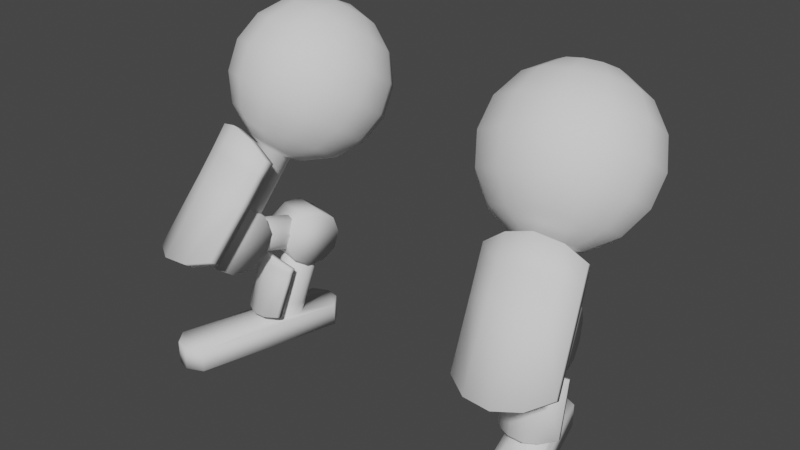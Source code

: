 # Source: Lower_002.blend  (saved by Blender 3.0.42; exported with 4.5.12 LTS)
import bpy
from mathutils import Matrix  # noqa: F401  (used for matrix-valued properties, if any)

bpy.ops.wm.read_factory_settings(use_empty=True)
scene = bpy.context.scene
scene.name = 'Scene'

# ---- collections
col_collection = bpy.data.collections.new('Collection'); scene.collection.children.link(col_collection)

# ---- world
world_world = bpy.data.worlds.new('World'); scene.world = world_world
world_world.use_nodes = True; world_world.node_tree.nodes.clear()
_N = world_world.node_tree.nodes; _L = world_world.node_tree.links
n0 = _N.new('ShaderNodeOutputWorld'); n0.name = 'World Output'; n0.location = (300, 300)
n1 = _N.new('ShaderNodeBackground'); n1.name = 'Background'; n1.location = (10, 300)
n1.inputs[0].default_value = (0.05088, 0.05088, 0.05088, 1.0)
_L.new(n1.outputs[0], n0.inputs[0])
n0.is_active_output = True
world_world.color = (0.05088, 0.05088, 0.05088)
world_world.use_sun_shadow = False
world_world.sun_shadow_jitter_overblur = 0.0

# ---- meshes
me_sphere_006 = bpy.data.meshes.new('Sphere.006')
me_sphere_006.from_pydata([(0.4417, 0.3963, 1.271), (0.4083, 0.3142, 1.014), (0.5136, 0.1166, 0.8603), (0.6014, 0.009814, 0.8545), (0.5693, 0.407, 1.38), (0.5558, 0.455, 1.251), (0.556, 0.4516, 1.112), (0.5697, 0.3972, 0.9856), (0.5948, 0.3002, 0.8902), (0.6277, 0.1753, 0.8403), (0.6632, 0.04158, 0.8436), (0.6388, 0.41, 1.39), (0.6842, 0.4606, 1.269), (0.7237, 0.4589, 1.137), (0.7512, 0.4051, 1.012), (0.7626, 0.3075, 0.9145), (0.7561, 0.1809, 0.8589), (0.7326, 0.04461, 0.8537), (0.6974, 0.3835, 1.418), (0.7925, 0.4116, 1.322), (0.8652, 0.3949, 1.205), (0.9043, 0.3359, 1.086), (0.904, 0.2436, 0.9829), (0.8643, 0.132, 0.9113), (0.7912, 0.01811, 0.8821), (0.7294, 0.3346, 1.457), (0.8516, 0.3212, 1.394), (0.9424, 0.2768, 1.299), (0.988, 0.208, 1.188), (0.9813, 0.1254, 1.077), (0.9235, 0.04154, 0.9833), (0.8232, -0.03083, 0.921), (0.7262, 0.2763, 1.496), (0.8458, 0.2135, 1.466), (0.9348, 0.1361, 1.394), (0.9798, 0.05575, 1.29), (0.9737, -0.01526, 1.172), (0.9177, -0.06612, 1.056), (0.8201, -0.0891, 0.9602), (0.5943, 0.3148, 1.48), (0.6888, 0.2243, 1.525), (0.7766, 0.1175, 1.519), (0.8444, 0.01061, 1.463), (0.8819, -0.08007, 1.366), (0.8833, -0.1407, 1.241), (0.8484, -0.1622, 1.109), (0.7826, -0.1411, 0.9891), (0.627, 0.1926, 1.536), (0.6625, 0.05881, 1.539), (0.6953, -0.06607, 1.489), (0.7205, -0.1631, 1.394), (0.7342, -0.2174, 1.267), (0.7344, -0.2208, 1.129), (0.7209, -0.1728, 0.9999), (0.5575, 0.1895, 1.526), (0.5341, 0.0532, 1.521), (0.5276, -0.0734, 1.465), (0.539, -0.171, 1.368), (0.5665, -0.2248, 1.243), (0.606, -0.2265, 1.11), (0.6514, -0.1759, 0.9898), (0.4989, 0.216, 1.498), (0.4259, 0.1022, 1.468), (0.3861, -0.009418, 1.397), (0.3859, -0.1017, 1.294), (0.425, -0.1608, 1.175), (0.4977, -0.1775, 1.058), (0.5928, -0.1494, 0.9615), (0.4669, 0.265, 1.459), (0.3667, 0.1926, 1.396), (0.3089, 0.1087, 1.303), (0.3022, 0.02614, 1.192), (0.3477, -0.04262, 1.081), (0.4386, -0.08706, 0.986), (0.5608, -0.1004, 0.9225), (0.4701, 0.3232, 1.419), (0.3725, 0.3003, 1.324), (0.3164, 0.2494, 1.208), (0.3104, 0.1784, 1.089), (0.3553, 0.09805, 0.986), (0.4444, 0.0206, 0.9137), (0.564, -0.04216, 0.8833), (0.5075, 0.3752, 1.391), (0.4069, 0.3749, 1.138), (0.4458, 0.2235, 0.9163), (0.6445, -0.03742, 0.8695), (0.6802, -0.01905, 0.8632), (0.7204, -0.01729, 0.8691), (0.7543, -0.03262, 0.8855), (0.7728, -0.06094, 0.908), (0.771, -0.09465, 0.9307), (0.7493, -0.1247, 0.9474), (0.7136, -0.1431, 0.9536), (0.6734, -0.1449, 0.9478), (0.6395, -0.1295, 0.9314), (0.621, -0.1012, 0.9089), (0.6228, -0.0675, 0.8862), (0.6936, -0.2286, 0.589), (0.7293, -0.2103, 0.5827), (0.7695, -0.2085, 0.5885), (0.8034, -0.2238, 0.6049), (0.8234, -0.2541, 0.6577), (0.8201, -0.2859, 0.6501), (0.7985, -0.3159, 0.6668), (0.7627, -0.3343, 0.6731), (0.7225, -0.3361, 0.6673), (0.6886, -0.3207, 0.6509), (0.6701, -0.2924, 0.6283), (0.6719, -0.2587, 0.6057), (0.6726, -0.3253, 0.5709), (0.6928, -0.312, 0.6072), (0.762, -0.287, 0.6348), (0.7233, -0.2986, 0.6307), (0.7987, -0.2804, 0.6186), (0.8236, -0.2805, 0.5864), (0.8268, -0.2903, 0.5374), (0.8159, -0.299, 0.5105), (0.7855, -0.3124, 0.4871), (0.7467, -0.324, 0.4829), (0.71, -0.3306, 0.4991), (0.6852, -0.3304, 0.5313), (0.6423, -0.003856, 0.5672), (0.681, 0.007693, 0.5713), (0.7178, 0.01429, 0.5552), (0.7426, 0.01418, 0.523), (0.7489, 0.007376, 0.4834), (0.7349, -0.004288, 0.447), (0.7045, -0.01769, 0.4236), (0.6657, -0.02924, 0.4194), (0.629, -0.03584, 0.4356), (0.6042, -0.03572, 0.4678), (0.5979, -0.02892, 0.5074), (0.6119, -0.01726, 0.5438), (0.6525, -0.04186, 0.4403), (0.6926, -0.03526, 0.442), (0.7244, -0.01052, 0.4368), (0.7395, 0.02572, 0.4262), (0.7338, 0.06376, 0.413), (0.7088, 0.0934, 0.4008), (0.6712, 0.1067, 0.3928), (0.6311, 0.1001, 0.3912), (0.5992, 0.07535, 0.3963), (0.5842, 0.0391, 0.4069), (0.5899, 0.001069, 0.4201), (0.6149, -0.02857, 0.4323), (0.712, -0.137, 0.3307), (0.706, -0.111, 0.4064), (0.7648, -0.08207, 0.3974), (0.6425, -0.1148, 0.3975), (0.6468, -0.1386, 0.3254), (0.7691, -0.1058, 0.3252), (0.7179, -0.1591, 0.3367), (0.7119, -0.1332, 0.4123), (0.7708, -0.1042, 0.4033), (0.6485, -0.137, 0.4035), (0.6528, -0.1607, 0.3314), (0.7751, -0.128, 0.3312), (0.5816, -0.1263, 0.317), (0.5762, -0.1061, 0.3768), (0.8148, -0.04212, 0.3766), (0.8202, -0.06241, 0.3168), (0.5821, -0.1282, 0.3828), (0.5875, -0.1485, 0.323), (0.8207, -0.06427, 0.3826), (0.8262, -0.08456, 0.3228), (0.6443, -0.1255, 0.3633), (0.7666, -0.09274, 0.3631), (0.7149, -0.1461, 0.3745), (0.6503, -0.1476, 0.3692), (0.7726, -0.1149, 0.369), (0.5782, -0.1135, 0.3549), (0.8168, -0.04957, 0.3547), (0.5841, -0.1357, 0.3608), (0.8227, -0.07172, 0.3606), (0.709, -0.124, 0.3685), (0.6031, -0.2064, 0.1581), (0.6677, -0.2263, 0.1469), (0.7281, -0.2014, 0.1373), (0.734, -0.2235, 0.1433), (0.784, -0.1714, 0.1407), (0.6618, -0.2042, 0.1409), (0.79, -0.1935, 0.1467), (0.5971, -0.1843, 0.1521), (0.8417, -0.1425, 0.1579), (0.8357, -0.1204, 0.1519), (0.6242, -0.05316, 0.3323), (0.6303, -0.06496, 0.2945), (0.687, -0.01691, 0.3321), (0.6931, -0.02871, 0.2943), (0.6895, -0.06239, 0.3009), (0.6869, -0.0512, 0.3336), (0.7712, -0.3632, 0.8299), (0.7346, -0.2208, 1.039), (0.8365, -0.1799, 1.008), (0.6292, -0.2352, 1.009), (0.6616, -0.369, 0.809), (0.8688, -0.3137, 0.8084), (0.7807, -0.3985, 0.8556), (0.7441, -0.2561, 1.065), (0.846, -0.2152, 1.034), (0.6388, -0.2705, 1.034), (0.6711, -0.4043, 0.8347), (0.8784, -0.349, 0.8342), (0.5693, -0.3476, 0.774), (0.5392, -0.2354, 0.9391), (0.9094, -0.1365, 0.9385), (0.9395, -0.2487, 0.7735), (0.5487, -0.2707, 0.9648), (0.5788, -0.3829, 0.7997), (0.9189, -0.1718, 0.9643), (0.9489, -0.284, 0.7992), (0.6442, -0.2976, 0.9134), (0.8515, -0.2423, 0.9129), (0.7624, -0.3273, 0.9601), (0.6538, -0.3329, 0.9391), (0.861, -0.2776, 0.9386), (0.5503, -0.2766, 0.8784), (0.9204, -0.1777, 0.8779), (0.5597, -0.3119, 0.9042), (0.9299, -0.213, 0.9037), (0.7529, -0.292, 0.9343), (0.621, -0.5406, 0.5789), (0.7193, -0.6005, 0.5599), (0.8242, -0.5681, 0.5291), (0.8337, -0.6035, 0.5548), (0.917, -0.5099, 0.5336), (0.7097, -0.5652, 0.5341), (0.9266, -0.5452, 0.5593), (0.6115, -0.5052, 0.5532), (0.9912, -0.4416, 0.5784), (0.9817, -0.4063, 0.5527), (0.6862, -0.1955, 0.8294), (0.7011, -0.2537, 0.744), (0.7621, -0.1753, 0.8289), (0.777, -0.2335, 0.7436), (0.7413, -0.2519, 0.7498), (0.7264, -0.1937, 0.8352), (0.7247, -0.1469, 0.1039), (0.6845, -0.153, 0.1039), (0.6275, -0.02165, 0.1039), (0.6589, 0.00484, 0.1039), (0.7373, -0.004816, 0.1039), (0.7634, -0.03837, 0.1039), (0.6462, -0.1372, 0.1039), (0.7561, -0.1204, 0.1039), (0.6133, -0.06136, 0.1039), (0.6991, 0.011, 0.1039), (0.7702, -0.08068, 0.1039), (0.6202, -0.1037, 0.1039), (0.6076, -0.04229, 0.1617), (0.6134, -0.08033, 0.1749), (0.6546, 0.01869, 0.1459), (0.6227, -0.006046, 0.1511), (0.6384, -0.11, 0.1871), (0.716, -0.1167, 0.1967), (0.7479, -0.09191, 0.1916), (0.763, -0.05567, 0.181), (0.676, -0.1233, 0.1951), (0.7572, -0.01763, 0.1678), (0.7322, 0.012, 0.1556), (0.6947, 0.0253, 0.1476), (0.689, -0.4294, 0.1039), (0.7296, 0.1563, 0.1039), (0.8733, -0.38, 0.1039), (0.5453, 0.1069, 0.1039), (0.7296, 0.1563, 0.0), (0.5453, 0.1069, 0.0), (0.5936, 0.1723, 0.1039), (0.6551, 0.1888, 0.1039), (0.5936, 0.1723, 0.0), (0.6551, 0.1888, 0.0), (0.7158, 0.1915, 0.4769), (0.5405, 0.1446, 0.4769), (0.6279, -0.1842, 0.5696), (0.8045, -0.1369, 0.5696), (0.6355, -0.2123, 0.48), (0.8121, -0.165, 0.48), (0.6552, -0.286, 0.4246), (0.8318, -0.2387, 0.4246), (0.6796, -0.377, 0.4246), (0.8562, -0.3297, 0.4246), (0.6993, -0.4506, 0.48), (0.8759, -0.4033, 0.48), (0.7068, -0.4788, 0.5696), (0.8835, -0.4314, 0.5696), (0.6993, -0.4506, 0.6592), (0.8759, -0.4033, 0.6592), (0.6796, -0.377, 0.7146), (0.8562, -0.3297, 0.7146), (0.6552, -0.286, 0.7146), (0.8318, -0.2387, 0.7146), (0.6355, -0.2123, 0.6592), (0.8121, -0.165, 0.6592), (0.5469, 0.1208, 0.4011), (0.7222, 0.1677, 0.4011), (0.5636, 0.05847, 0.3543), (0.7389, 0.1054, 0.3543), (0.5842, -0.01852, 0.3543), (0.7595, 0.02844, 0.3543), (0.6009, -0.08081, 0.4011), (0.7762, -0.03384, 0.4011), (0.6073, -0.1046, 0.4769), (0.7826, -0.05764, 0.4769), (0.6009, -0.08081, 0.5528), (0.7762, -0.03384, 0.5528), (0.5842, -0.01852, 0.5996), (0.7595, 0.02844, 0.5996), (0.5636, 0.05847, 0.5996), (0.7389, 0.1054, 0.5996), (0.5469, 0.1208, 0.5528), (0.7222, 0.1677, 0.5528), (-0.4417, 0.3963, 1.271), (-0.4083, 0.3142, 1.014), (-0.5136, 0.1166, 0.8603), (-0.6014, 0.009814, 0.8545), (-0.5693, 0.407, 1.38), (-0.5558, 0.455, 1.251), (-0.556, 0.4516, 1.112), (-0.5697, 0.3972, 0.9856), (-0.5948, 0.3002, 0.8902), (-0.6277, 0.1753, 0.8403), (-0.6632, 0.04158, 0.8436), (-0.6388, 0.41, 1.39), (-0.6842, 0.4606, 1.269), (-0.7237, 0.4589, 1.137), (-0.7512, 0.4051, 1.012), (-0.7626, 0.3075, 0.9145), (-0.7561, 0.1809, 0.8589), (-0.7326, 0.04461, 0.8537), (-0.6974, 0.3835, 1.418), (-0.7925, 0.4116, 1.322), (-0.8652, 0.3949, 1.205), (-0.9043, 0.3359, 1.086), (-0.904, 0.2436, 0.9829), (-0.8643, 0.132, 0.9113), (-0.7912, 0.01811, 0.8821), (-0.7294, 0.3346, 1.457), (-0.8516, 0.3212, 1.394), (-0.9424, 0.2768, 1.299), (-0.988, 0.208, 1.188), (-0.9813, 0.1254, 1.077), (-0.9235, 0.04154, 0.9833), (-0.8232, -0.03083, 0.921), (-0.7262, 0.2763, 1.496), (-0.8458, 0.2135, 1.466), (-0.9348, 0.1361, 1.394), (-0.9798, 0.05575, 1.29), (-0.9737, -0.01526, 1.172), (-0.9177, -0.06612, 1.056), (-0.8201, -0.0891, 0.9602), (-0.5943, 0.3148, 1.48), (-0.6888, 0.2243, 1.525), (-0.7766, 0.1175, 1.519), (-0.8444, 0.01061, 1.463), (-0.8819, -0.08007, 1.366), (-0.8833, -0.1407, 1.241), (-0.8484, -0.1622, 1.109), (-0.7826, -0.1411, 0.9891), (-0.627, 0.1926, 1.536), (-0.6625, 0.05881, 1.539), (-0.6953, -0.06607, 1.489), (-0.7205, -0.1631, 1.394), (-0.7342, -0.2174, 1.267), (-0.7344, -0.2208, 1.129), (-0.7209, -0.1728, 0.9999), (-0.5575, 0.1895, 1.526), (-0.5341, 0.0532, 1.521), (-0.5276, -0.0734, 1.465), (-0.539, -0.171, 1.368), (-0.5665, -0.2248, 1.243), (-0.606, -0.2265, 1.11), (-0.6514, -0.1759, 0.9898), (-0.4989, 0.216, 1.498), (-0.4259, 0.1022, 1.468), (-0.3861, -0.009418, 1.397), (-0.3859, -0.1017, 1.294), (-0.425, -0.1608, 1.175), (-0.4977, -0.1775, 1.058), (-0.5928, -0.1494, 0.9615), (-0.4669, 0.265, 1.459), (-0.3667, 0.1926, 1.396), (-0.3089, 0.1087, 1.303), (-0.3022, 0.02614, 1.192), (-0.3477, -0.04262, 1.081), (-0.4386, -0.08706, 0.986), (-0.5608, -0.1004, 0.9225), (-0.4701, 0.3232, 1.419), (-0.3725, 0.3003, 1.324), (-0.3164, 0.2494, 1.208), (-0.3104, 0.1784, 1.089), (-0.3553, 0.09805, 0.986), (-0.4444, 0.0206, 0.9137), (-0.564, -0.04216, 0.8833), (-0.5075, 0.3752, 1.391), (-0.4069, 0.3749, 1.138), (-0.4458, 0.2235, 0.9163), (-0.6445, -0.03742, 0.8695), (-0.6802, -0.01905, 0.8632), (-0.7204, -0.01729, 0.8691), (-0.7543, -0.03262, 0.8855), (-0.7728, -0.06094, 0.908), (-0.771, -0.09465, 0.9307), (-0.7493, -0.1247, 0.9474), (-0.7136, -0.1431, 0.9536), (-0.6734, -0.1449, 0.9478), (-0.6395, -0.1295, 0.9314), (-0.621, -0.1012, 0.9089), (-0.6228, -0.0675, 0.8862), (-0.6936, -0.2286, 0.589), (-0.7293, -0.2103, 0.5827), (-0.7695, -0.2085, 0.5885), (-0.8034, -0.2238, 0.6049), (-0.8234, -0.2541, 0.6577), (-0.8201, -0.2859, 0.6501), (-0.7985, -0.3159, 0.6668), (-0.7627, -0.3343, 0.6731), (-0.7225, -0.3361, 0.6673), (-0.6886, -0.3207, 0.6509), (-0.6701, -0.2924, 0.6283), (-0.6719, -0.2587, 0.6057), (-0.6726, -0.3253, 0.5709), (-0.6928, -0.312, 0.6072), (-0.762, -0.287, 0.6348), (-0.7233, -0.2986, 0.6307), (-0.7987, -0.2804, 0.6186), (-0.8236, -0.2805, 0.5864), (-0.8268, -0.2903, 0.5374), (-0.8159, -0.299, 0.5105), (-0.7855, -0.3124, 0.4871), (-0.7467, -0.324, 0.4829), (-0.71, -0.3306, 0.4991), (-0.6852, -0.3304, 0.5313), (-0.6423, -0.003856, 0.5672), (-0.681, 0.007693, 0.5713), (-0.7178, 0.01429, 0.5552), (-0.7426, 0.01418, 0.523), (-0.7489, 0.007376, 0.4834), (-0.7349, -0.004288, 0.447), (-0.7045, -0.01769, 0.4236), (-0.6657, -0.02924, 0.4194), (-0.629, -0.03584, 0.4356), (-0.6042, -0.03572, 0.4678), (-0.5979, -0.02892, 0.5074), (-0.6119, -0.01726, 0.5438), (-0.6525, -0.04186, 0.4403), (-0.6926, -0.03526, 0.442), (-0.7244, -0.01052, 0.4368), (-0.7395, 0.02572, 0.4262), (-0.7338, 0.06376, 0.413), (-0.7088, 0.0934, 0.4008), (-0.6712, 0.1067, 0.3928), (-0.6311, 0.1001, 0.3912), (-0.5992, 0.07535, 0.3963), (-0.5842, 0.0391, 0.4069), (-0.5899, 0.001069, 0.4201), (-0.6149, -0.02857, 0.4323), (-0.712, -0.137, 0.3307), (-0.706, -0.111, 0.4064), (-0.7648, -0.08207, 0.3974), (-0.6425, -0.1148, 0.3975), (-0.6468, -0.1386, 0.3254), (-0.7691, -0.1058, 0.3252), (-0.7179, -0.1591, 0.3367), (-0.7119, -0.1332, 0.4123), (-0.7708, -0.1042, 0.4033), (-0.6485, -0.137, 0.4035), (-0.6528, -0.1607, 0.3314), (-0.7751, -0.128, 0.3312), (-0.5816, -0.1263, 0.317), (-0.5762, -0.1061, 0.3768), (-0.8148, -0.04212, 0.3766), (-0.8202, -0.06241, 0.3168), (-0.5821, -0.1282, 0.3828), (-0.5875, -0.1485, 0.323), (-0.8207, -0.06427, 0.3826), (-0.8262, -0.08456, 0.3228), (-0.6443, -0.1255, 0.3633), (-0.7666, -0.09274, 0.3631), (-0.7149, -0.1461, 0.3745), (-0.6503, -0.1476, 0.3692), (-0.7726, -0.1149, 0.369), (-0.5782, -0.1135, 0.3549), (-0.8168, -0.04957, 0.3547), (-0.5841, -0.1357, 0.3608), (-0.8227, -0.07172, 0.3606), (-0.709, -0.124, 0.3685), (-0.6031, -0.2064, 0.1581), (-0.6677, -0.2263, 0.1469), (-0.7281, -0.2014, 0.1373), (-0.734, -0.2235, 0.1433), (-0.784, -0.1714, 0.1407), (-0.6618, -0.2042, 0.1409), (-0.79, -0.1935, 0.1467), (-0.5971, -0.1843, 0.1521), (-0.8417, -0.1425, 0.1579), (-0.8357, -0.1204, 0.1519), (-0.6242, -0.05316, 0.3323), (-0.6303, -0.06496, 0.2945), (-0.687, -0.01691, 0.3321), (-0.6931, -0.02871, 0.2943), (-0.6895, -0.06239, 0.3009), (-0.6869, -0.0512, 0.3336), (-0.7712, -0.3632, 0.8299), (-0.7346, -0.2208, 1.039), (-0.8365, -0.1799, 1.008), (-0.6292, -0.2352, 1.009), (-0.6616, -0.369, 0.809), (-0.8688, -0.3137, 0.8084), (-0.7807, -0.3985, 0.8556), (-0.7441, -0.2561, 1.065), (-0.846, -0.2152, 1.034), (-0.6388, -0.2705, 1.034), (-0.6711, -0.4043, 0.8347), (-0.8784, -0.349, 0.8342), (-0.5693, -0.3476, 0.774), (-0.5392, -0.2354, 0.9391), (-0.9094, -0.1365, 0.9385), (-0.9395, -0.2487, 0.7735), (-0.5487, -0.2707, 0.9648), (-0.5788, -0.3829, 0.7997), (-0.9189, -0.1718, 0.9643), (-0.9489, -0.284, 0.7992), (-0.6442, -0.2976, 0.9134), (-0.8515, -0.2423, 0.9129), (-0.7624, -0.3273, 0.9601), (-0.6538, -0.3329, 0.9391), (-0.861, -0.2776, 0.9386), (-0.5503, -0.2766, 0.8784), (-0.9204, -0.1777, 0.8779), (-0.5597, -0.3119, 0.9042), (-0.9299, -0.213, 0.9037), (-0.7529, -0.292, 0.9343), (-0.621, -0.5406, 0.5789), (-0.7193, -0.6005, 0.5599), (-0.8242, -0.5681, 0.5291), (-0.8337, -0.6035, 0.5548), (-0.917, -0.5099, 0.5336), (-0.7097, -0.5652, 0.5341), (-0.9266, -0.5452, 0.5593), (-0.6115, -0.5052, 0.5532), (-0.9912, -0.4416, 0.5784), (-0.9817, -0.4063, 0.5527), (-0.6862, -0.1955, 0.8294), (-0.7011, -0.2537, 0.744), (-0.7621, -0.1753, 0.8289), (-0.777, -0.2335, 0.7436), (-0.7413, -0.2519, 0.7498), (-0.7264, -0.1937, 0.8352), (-0.7247, -0.1469, 0.1039), (-0.6845, -0.153, 0.1039), (-0.6275, -0.02165, 0.1039), (-0.6589, 0.00484, 0.1039), (-0.7373, -0.004816, 0.1039), (-0.7634, -0.03837, 0.1039), (-0.6462, -0.1372, 0.1039), (-0.7561, -0.1204, 0.1039), (-0.6133, -0.06136, 0.1039), (-0.6991, 0.011, 0.1039), (-0.7702, -0.08068, 0.1039), (-0.6202, -0.1037, 0.1039), (-0.6076, -0.04229, 0.1617), (-0.6134, -0.08033, 0.1749), (-0.6546, 0.01869, 0.1459), (-0.6227, -0.006046, 0.1511), (-0.6384, -0.11, 0.1871), (-0.716, -0.1167, 0.1967), (-0.7479, -0.09191, 0.1916), (-0.763, -0.05567, 0.181), (-0.676, -0.1233, 0.1951), (-0.7572, -0.01763, 0.1678), (-0.7322, 0.012, 0.1556), (-0.6947, 0.0253, 0.1476), (-0.689, -0.4294, 0.1039), (-0.7296, 0.1563, 0.1039), (-0.8733, -0.38, 0.1039), (-0.5453, 0.1069, 0.1039), (-0.7296, 0.1563, 0.0), (-0.5453, 0.1069, 0.0), (-0.5936, 0.1723, 0.1039), (-0.6551, 0.1888, 0.1039), (-0.5936, 0.1723, 0.0), (-0.6551, 0.1888, 0.0), (-0.7158, 0.1915, 0.4769), (-0.5405, 0.1446, 0.4769), (-0.6279, -0.1842, 0.5696), (-0.8045, -0.1369, 0.5696), (-0.6355, -0.2123, 0.48), (-0.8121, -0.165, 0.48), (-0.6552, -0.286, 0.4246), (-0.8318, -0.2387, 0.4246), (-0.6796, -0.377, 0.4246), (-0.8562, -0.3297, 0.4246), (-0.6993, -0.4506, 0.48), (-0.8759, -0.4033, 0.48), (-0.7068, -0.4788, 0.5696), (-0.8835, -0.4314, 0.5696), (-0.6993, -0.4506, 0.6592), (-0.8759, -0.4033, 0.6592), (-0.6796, -0.377, 0.7146), (-0.8562, -0.3297, 0.7146), (-0.6552, -0.286, 0.7146), (-0.8318, -0.2387, 0.7146), (-0.6355, -0.2123, 0.6592), (-0.8121, -0.165, 0.6592), (-0.5469, 0.1208, 0.4011), (-0.7222, 0.1677, 0.4011), (-0.5636, 0.05847, 0.3543), (-0.7389, 0.1054, 0.3543), (-0.5842, -0.01852, 0.3543), (-0.7595, 0.02844, 0.3543), (-0.6009, -0.08081, 0.4011), (-0.7762, -0.03384, 0.4011), (-0.6073, -0.1046, 0.4769), (-0.7826, -0.05764, 0.4769), (-0.6009, -0.08081, 0.5528), (-0.7762, -0.03384, 0.5528), (-0.5842, -0.01852, 0.5996), (-0.7595, 0.02844, 0.5996), (-0.5636, 0.05847, 0.5996), (-0.7389, 0.1054, 0.5996), (-0.5469, 0.1208, 0.5528), (-0.7222, 0.1677, 0.5528), (0.7959, -0.5826, 0.1039), (0.7214, -0.5501, 0.1039), (0.7959, -0.5826, 0.0), (0.7214, -0.5501, 0.0), (0.9057, -0.5007, 0.0), (0.9057, -0.5007, 0.1039), (0.8574, -0.5661, 0.1039), (0.8574, -0.5661, 0.0), (-0.7959, -0.5826, 0.1039), (-0.7214, -0.5501, 0.1039), (-0.7959, -0.5826, 0.0), (-0.7214, -0.5501, 0.0), (-0.9057, -0.5007, 0.0), (-0.9057, -0.5007, 0.1039), (-0.8574, -0.5661, 0.1039), (-0.8574, -0.5661, 0.0)], [], [(3, 2, 9, 10), (84, 1, 7, 8), (83, 0, 5, 6), (82, 39, 4), (2, 84, 8, 9), (1, 83, 6, 7), (0, 82, 4, 5), (9, 8, 15, 16), (7, 6, 13, 14), (5, 4, 11, 12), (10, 9, 16, 17), (8, 7, 14, 15), (6, 5, 12, 13), (4, 39, 11), (14, 13, 20, 21), (12, 11, 18, 19), (17, 16, 23, 24), (15, 14, 21, 22), (13, 12, 19, 20), (11, 39, 18), (16, 15, 22, 23), (24, 23, 30, 31), (22, 21, 28, 29), (20, 19, 26, 27), (18, 39, 25), (23, 22, 29, 30), (21, 20, 27, 28), (19, 18, 25, 26), (27, 26, 33, 34), (25, 39, 32), (30, 29, 36, 37), (28, 27, 34, 35), (26, 25, 32, 33), (31, 30, 37, 38), (29, 28, 35, 36), (37, 36, 44, 45), (35, 34, 42, 43), (33, 32, 40, 41), (38, 37, 45, 46), (36, 35, 43, 44), (34, 33, 41, 42), (32, 39, 40), (41, 40, 47, 48), (46, 45, 52, 53), (44, 43, 50, 51), (42, 41, 48, 49), (40, 39, 47), (45, 44, 51, 52), (43, 42, 49, 50), (53, 52, 59, 60), (51, 50, 57, 58), (49, 48, 55, 56), (47, 39, 54), (52, 51, 58, 59), (50, 49, 56, 57), (48, 47, 54, 55), (54, 39, 61), (59, 58, 65, 66), (57, 56, 63, 64), (55, 54, 61, 62), (60, 59, 66, 67), (58, 57, 64, 65), (56, 55, 62, 63), (66, 65, 72, 73), (64, 63, 70, 71), (62, 61, 68, 69), (67, 66, 73, 74), (65, 64, 71, 72), (63, 62, 69, 70), (61, 39, 68), (74, 73, 80, 81), (72, 71, 78, 79), (70, 69, 76, 77), (68, 39, 75), (73, 72, 79, 80), (71, 70, 77, 78), (69, 68, 75, 76), (79, 78, 1, 84), (77, 76, 0, 83), (75, 39, 82), (80, 79, 84, 2), (78, 77, 83, 1), (76, 75, 82, 0), (81, 80, 2, 3), (60, 67, 94, 93), (31, 38, 90, 89), (38, 46, 91, 90), (67, 74, 95, 94), (24, 31, 89, 88), (74, 81, 96, 95), (81, 3, 85, 96), (17, 24, 88, 87), (10, 17, 87, 86), (46, 53, 92, 91), (3, 10, 86, 85), (53, 60, 93, 92), (98, 99, 100, 101, 102, 103, 104, 105, 106, 107, 108, 97), (101, 100, 88, 89), (131, 130, 120, 109), (122, 123, 124, 125, 126, 127, 128, 129, 130, 131, 132, 121), (126, 125, 115, 116), (132, 131, 109, 110), (127, 126, 116, 117), (124, 123, 113, 114), (121, 132, 110, 112), (122, 121, 112, 111), (111, 112, 110, 109, 120, 119, 118, 117, 116, 115, 114, 113), (123, 122, 111, 113), (129, 128, 118, 119), (125, 124, 114, 115), (130, 129, 119, 120), (134, 135, 136, 137, 138, 139, 140, 141, 142, 143, 144, 133), (257, 238, 237, 254), (251, 240, 239, 252), (258, 242, 241, 259), (253, 243, 238, 257), (254, 237, 244, 255), (252, 239, 245, 249), (259, 241, 246, 260), (255, 244, 247, 256), (249, 245, 248, 250), (260, 246, 240, 251), (256, 247, 242, 258), (128, 127, 117, 118), (95, 107, 106, 94), (88, 100, 99, 87), (103, 102, 90, 91), (106, 105, 93, 94), (99, 98, 86, 87), (85, 97, 108, 96), (102, 101, 89, 90), (98, 97, 85, 86), (108, 107, 95, 96), (92, 104, 103, 91), (105, 104, 92, 93), (168, 154, 161, 172), (151, 178, 181, 156), (169, 167, 151, 156), (167, 168, 155, 151), (146, 148, 154, 152), (149, 180, 182, 157), (166, 147, 159, 171), (147, 146, 152, 153), (155, 176, 178, 151), (157, 182, 175, 162), (145, 177, 180, 149), (150, 179, 177, 145), (171, 159, 163, 173), (164, 183, 184, 160), (170, 157, 162, 172), (160, 184, 179, 150), (154, 148, 158, 161), (169, 156, 164, 173), (165, 149, 157, 170), (147, 153, 163, 159), (156, 181, 183, 164), (148, 165, 170, 158), (153, 169, 173, 163), (158, 170, 172, 161), (160, 171, 173, 164), (150, 166, 171, 160), (152, 154, 168, 167), (153, 152, 167, 169), (155, 168, 172, 162), (165, 148, 146, 174), (174, 146, 147, 166), (149, 165, 185, 186), (150, 145, 189, 188), (180, 177, 178, 176), (177, 179, 181, 178), (180, 176, 175, 182), (181, 179, 184, 183), (162, 175, 176, 155), (165, 174, 190, 185), (145, 149, 186, 189), (166, 150, 188, 187), (174, 166, 187, 190), (195, 232, 235, 191), (196, 234, 233, 212), (214, 200, 207, 218), (197, 224, 227, 202), (212, 233, 236, 220), (215, 213, 197, 202), (213, 214, 201, 197), (192, 194, 200, 198), (195, 226, 228, 203), (212, 193, 205, 217), (193, 192, 198, 199), (201, 222, 224, 197), (203, 228, 221, 208), (191, 223, 226, 195), (196, 225, 223, 191), (217, 205, 209, 219), (210, 229, 230, 206), (216, 203, 208, 218), (206, 230, 225, 196), (200, 194, 204, 207), (215, 202, 210, 219), (211, 195, 203, 216), (193, 199, 209, 205), (202, 227, 229, 210), (194, 211, 216, 204), (199, 215, 219, 209), (204, 216, 218, 207), (206, 217, 219, 210), (196, 212, 217, 206), (198, 200, 214, 213), (199, 198, 213, 215), (191, 235, 234, 196), (201, 214, 218, 208), (211, 194, 192, 220), (220, 192, 193, 212), (191, 196, 212, 220), (195, 191, 220, 211), (220, 236, 231, 211), (226, 223, 224, 222), (223, 225, 227, 224), (226, 222, 221, 228), (227, 225, 230, 229), (208, 221, 222, 201), (211, 231, 232, 195), (250, 248, 243, 253), (143, 250, 253, 144), (136, 256, 258, 137), (139, 260, 251, 140), (142, 249, 250, 143), (135, 255, 256, 136), (138, 259, 260, 139), (141, 252, 249, 142), (134, 254, 255, 135), (144, 253, 257, 133), (137, 258, 259, 138), (140, 251, 252, 141), (133, 257, 254, 134), (243, 248, 245, 264, 261), (263, 627, 626, 265, 262), (267, 269, 266, 264), (270, 629, 624, 269), (245, 239, 240, 246, 241, 242, 262, 268, 267, 264), (247, 263, 262, 242), (269, 624, 625, 266), (266, 625, 623, 261, 264), (262, 265, 270, 268), (268, 270, 269, 267), (261, 623, 622, 628, 627, 263, 247, 244, 237, 238, 243), (273, 274, 276, 275), (275, 276, 278, 277), (277, 278, 280, 279), (279, 280, 282, 281), (281, 282, 284, 283), (283, 284, 286, 285), (285, 286, 288, 287), (287, 288, 290, 289), (276, 274, 292, 290, 288, 286, 284, 282, 280, 278), (289, 290, 292, 291), (291, 292, 274, 273), (273, 275, 277, 279, 281, 283, 285, 287, 289, 291), (272, 271, 294, 293), (293, 294, 296, 295), (295, 296, 298, 297), (297, 298, 300, 299), (299, 300, 302, 301), (301, 302, 304, 303), (303, 304, 306, 305), (305, 306, 308, 307), (294, 271, 310, 308, 306, 304, 302, 300, 298, 296), (307, 308, 310, 309), (309, 310, 271, 272), (272, 293, 295, 297, 299, 301, 303, 305, 307, 309), (314, 321, 320, 313), (395, 319, 318, 312), (394, 317, 316, 311), (393, 315, 350), (313, 320, 319, 395), (312, 318, 317, 394), (311, 316, 315, 393), (320, 327, 326, 319), (318, 325, 324, 317), (316, 323, 322, 315), (321, 328, 327, 320), (319, 326, 325, 318), (317, 324, 323, 316), (315, 322, 350), (325, 332, 331, 324), (323, 330, 329, 322), (328, 335, 334, 327), (326, 333, 332, 325), (324, 331, 330, 323), (322, 329, 350), (327, 334, 333, 326), (335, 342, 341, 334), (333, 340, 339, 332), (331, 338, 337, 330), (329, 336, 350), (334, 341, 340, 333), (332, 339, 338, 331), (330, 337, 336, 329), (338, 345, 344, 337), (336, 343, 350), (341, 348, 347, 340), (339, 346, 345, 338), (337, 344, 343, 336), (342, 349, 348, 341), (340, 347, 346, 339), (348, 356, 355, 347), (346, 354, 353, 345), (344, 352, 351, 343), (349, 357, 356, 348), (347, 355, 354, 346), (345, 353, 352, 344), (343, 351, 350), (352, 359, 358, 351), (357, 364, 363, 356), (355, 362, 361, 354), (353, 360, 359, 352), (351, 358, 350), (356, 363, 362, 355), (354, 361, 360, 353), (364, 371, 370, 363), (362, 369, 368, 361), (360, 367, 366, 359), (358, 365, 350), (363, 370, 369, 362), (361, 368, 367, 360), (359, 366, 365, 358), (365, 372, 350), (370, 377, 376, 369), (368, 375, 374, 367), (366, 373, 372, 365), (371, 378, 377, 370), (369, 376, 375, 368), (367, 374, 373, 366), (377, 384, 383, 376), (375, 382, 381, 374), (373, 380, 379, 372), (378, 385, 384, 377), (376, 383, 382, 375), (374, 381, 380, 373), (372, 379, 350), (385, 392, 391, 384), (383, 390, 389, 382), (381, 388, 387, 380), (379, 386, 350), (384, 391, 390, 383), (382, 389, 388, 381), (380, 387, 386, 379), (390, 395, 312, 389), (388, 394, 311, 387), (386, 393, 350), (391, 313, 395, 390), (389, 312, 394, 388), (387, 311, 393, 386), (392, 314, 313, 391), (371, 404, 405, 378), (342, 400, 401, 349), (349, 401, 402, 357), (378, 405, 406, 385), (335, 399, 400, 342), (385, 406, 407, 392), (392, 407, 396, 314), (328, 398, 399, 335), (321, 397, 398, 328), (357, 402, 403, 364), (314, 396, 397, 321), (364, 403, 404, 371), (409, 408, 419, 418, 417, 416, 415, 414, 413, 412, 411, 410), (412, 400, 399, 411), (442, 420, 431, 441), (433, 432, 443, 442, 441, 440, 439, 438, 437, 436, 435, 434), (437, 427, 426, 436), (443, 421, 420, 442), (438, 428, 427, 437), (435, 425, 424, 434), (432, 423, 421, 443), (433, 422, 423, 432), (422, 424, 425, 426, 427, 428, 429, 430, 431, 420, 421, 423), (434, 424, 422, 433), (440, 430, 429, 439), (436, 426, 425, 435), (441, 431, 430, 440), (445, 444, 455, 454, 453, 452, 451, 450, 449, 448, 447, 446), (568, 565, 548, 549), (562, 563, 550, 551), (569, 570, 552, 553), (564, 568, 549, 554), (565, 566, 555, 548), (563, 560, 556, 550), (570, 571, 557, 552), (566, 567, 558, 555), (560, 561, 559, 556), (571, 562, 551, 557), (567, 569, 553, 558), (439, 429, 428, 438), (406, 405, 417, 418), (399, 398, 410, 411), (414, 402, 401, 413), (417, 405, 404, 416), (410, 398, 397, 409), (396, 407, 419, 408), (413, 401, 400, 412), (409, 397, 396, 408), (419, 407, 406, 418), (403, 402, 414, 415), (416, 404, 403, 415), (479, 483, 472, 465), (462, 467, 492, 489), (480, 467, 462, 478), (478, 462, 466, 479), (457, 463, 465, 459), (460, 468, 493, 491), (477, 482, 470, 458), (458, 464, 463, 457), (466, 462, 489, 487), (468, 473, 486, 493), (456, 460, 491, 488), (461, 456, 488, 490), (482, 484, 474, 470), (475, 471, 495, 494), (481, 483, 473, 468), (471, 461, 490, 495), (465, 472, 469, 459), (480, 484, 475, 467), (476, 481, 468, 460), (458, 470, 474, 464), (467, 475, 494, 492), (459, 469, 481, 476), (464, 474, 484, 480), (469, 472, 483, 481), (471, 475, 484, 482), (461, 471, 482, 477), (463, 478, 479, 465), (464, 480, 478, 463), (466, 473, 483, 479), (476, 485, 457, 459), (485, 477, 458, 457), (460, 497, 496, 476), (461, 499, 500, 456), (491, 487, 489, 488), (488, 489, 492, 490), (491, 493, 486, 487), (492, 494, 495, 490), (473, 466, 487, 486), (476, 496, 501, 485), (456, 500, 497, 460), (477, 498, 499, 461), (485, 501, 498, 477), (506, 502, 546, 543), (507, 523, 544, 545), (525, 529, 518, 511), (508, 513, 538, 535), (523, 531, 547, 544), (526, 513, 508, 524), (524, 508, 512, 525), (503, 509, 511, 505), (506, 514, 539, 537), (523, 528, 516, 504), (504, 510, 509, 503), (512, 508, 535, 533), (514, 519, 532, 539), (502, 506, 537, 534), (507, 502, 534, 536), (528, 530, 520, 516), (521, 517, 541, 540), (527, 529, 519, 514), (517, 507, 536, 541), (511, 518, 515, 505), (526, 530, 521, 513), (522, 527, 514, 506), (504, 516, 520, 510), (513, 521, 540, 538), (505, 515, 527, 522), (510, 520, 530, 526), (515, 518, 529, 527), (517, 521, 530, 528), (507, 517, 528, 523), (509, 524, 525, 511), (510, 526, 524, 509), (502, 507, 545, 546), (512, 519, 529, 525), (522, 531, 503, 505), (531, 523, 504, 503), (502, 531, 523, 507), (506, 522, 531, 502), (531, 522, 542, 547), (537, 533, 535, 534), (534, 535, 538, 536), (537, 539, 532, 533), (538, 540, 541, 536), (519, 512, 533, 532), (522, 506, 543, 542), (561, 564, 554, 559), (454, 455, 564, 561), (447, 448, 569, 567), (450, 451, 562, 571), (453, 454, 561, 560), (446, 447, 567, 566), (449, 450, 571, 570), (452, 453, 560, 563), (445, 446, 566, 565), (455, 444, 568, 564), (448, 449, 570, 569), (451, 452, 563, 562), (444, 445, 565, 568), (554, 572, 575, 556, 559), (576, 634, 635, 574, 573), (578, 575, 577, 580), (580, 632, 637, 581), (556, 575, 578, 579, 573, 553, 552, 557, 551, 550), (558, 553, 573, 574), (577, 633, 632, 580), (572, 631, 633, 577, 575), (573, 579, 581, 576), (579, 578, 580, 581), (630, 631, 572, 554, 549, 548, 555, 558, 574, 635, 636), (584, 586, 587, 585), (586, 588, 589, 587), (588, 590, 591, 589), (590, 592, 593, 591), (592, 594, 595, 593), (594, 596, 597, 595), (596, 598, 599, 597), (598, 600, 601, 599), (587, 589, 591, 593, 595, 597, 599, 601, 603, 585), (600, 602, 603, 601), (602, 584, 585, 603), (584, 602, 600, 598, 596, 594, 592, 590, 588, 586), (583, 604, 605, 582), (604, 606, 607, 605), (606, 608, 609, 607), (608, 610, 611, 609), (610, 612, 613, 611), (612, 614, 615, 613), (614, 616, 617, 615), (616, 618, 619, 617), (605, 607, 609, 611, 613, 615, 617, 619, 621, 582), (618, 620, 621, 619), (620, 583, 582, 621), (583, 620, 618, 616, 614, 612, 610, 608, 606, 604), (186, 185, 190, 187, 188, 189), (232, 231, 236, 233, 234, 235), (622, 623, 625, 624), (627, 628, 629, 626), (628, 622, 624, 629), (265, 626, 629, 270), (630, 632, 633, 631), (635, 634, 637, 636), (636, 637, 632, 630), (581, 637, 634, 576)])
me_sphere_006.polygons.foreach_set('use_smooth', [True] * 548)
_uv = me_sphere_006.uv_layers.new(name='UVMap')
_uv.uv.foreach_set('vector', [0.107, 0.7872, 0.1389, 0.7887, 0.1458, 0.7836, 0.1107, 0.7845, 0.1695, 0.8029, 0.1941, 0.8276, 0.2038, 0.8204, 0.1785, 0.7963, 0.209, 0.8591, 0.212, 0.8926, 0.2189, 0.8875, 0.218, 0.8525, 0.2025, 0.923, 0.1821, 0.9456, 0.2062, 0.9202, 0.1389, 0.7887, 0.1695, 0.8029, 0.1785, 0.7963, 0.1458, 0.7836, 0.1941, 0.8276, 0.209, 0.8591, 0.218, 0.8525, 0.2038, 0.8204, 0.212, 0.8926, 0.2025, 0.923, 0.2062, 0.9202, 0.2189, 0.8875, 0.1458, 0.7836, 0.1785, 0.7963, 0.1693, 0.8024, 0.1387, 0.7884, 0.2038, 0.8204, 0.218, 0.8525, 0.2088, 0.8587, 0.1939, 0.8271, 0.2189, 0.8875, 0.2062, 0.9202, 0.2024, 0.9228, 0.2118, 0.8922, 0.1107, 0.7845, 0.1458, 0.7836, 0.1387, 0.7884, 0.1069, 0.7871, 0.1785, 0.7963, 0.2038, 0.8204, 0.1939, 0.8271, 0.1693, 0.8024, 0.218, 0.8525, 0.2189, 0.8875, 0.2118, 0.8922, 0.2088, 0.8587, 0.2062, 0.9202, 0.1821, 0.9456, 0.2024, 0.9228, 0.1939, 0.8271, 0.2088, 0.8587, 0.1839, 0.876, 0.1669, 0.8459, 0.2118, 0.8922, 0.2024, 0.9228, 0.1921, 0.9299, 0.1928, 0.9055, 0.1069, 0.7871, 0.1387, 0.7884, 0.1197, 0.8016, 0.09661, 0.7942, 0.1693, 0.8024, 0.1939, 0.8271, 0.1669, 0.8459, 0.1443, 0.8198, 0.2088, 0.8587, 0.2118, 0.8922, 0.1928, 0.9055, 0.1839, 0.876, 0.2024, 0.9228, 0.1821, 0.9456, 0.1921, 0.9299, 0.1387, 0.7884, 0.1693, 0.8024, 0.1443, 0.8198, 0.1197, 0.8016, 0.09661, 0.7942, 0.1197, 0.8016, 0.09367, 0.8199, 0.08254, 0.8041, 0.1443, 0.8198, 0.1669, 0.8459, 0.1302, 0.8716, 0.1104, 0.8436, 0.1839, 0.876, 0.1928, 0.9055, 0.1668, 0.9237, 0.15, 0.8998, 0.1921, 0.9299, 0.1821, 0.9456, 0.178, 0.9398, 0.1197, 0.8016, 0.1443, 0.8198, 0.1104, 0.8436, 0.09367, 0.8199, 0.1669, 0.8459, 0.1839, 0.876, 0.15, 0.8998, 0.1302, 0.8716, 0.1928, 0.9055, 0.1921, 0.9299, 0.178, 0.9398, 0.1668, 0.9237, 0.15, 0.8998, 0.1668, 0.9237, 0.1408, 0.942, 0.1161, 0.9237, 0.178, 0.9398, 0.1821, 0.9456, 0.164, 0.9497, 0.09367, 0.8199, 0.1104, 0.8436, 0.07649, 0.8675, 0.06773, 0.8382, 0.1302, 0.8716, 0.15, 0.8998, 0.1161, 0.9237, 0.09346, 0.8976, 0.1668, 0.9237, 0.178, 0.9398, 0.164, 0.9497, 0.1408, 0.942, 0.08254, 0.8041, 0.09367, 0.8199, 0.06773, 0.8382, 0.0685, 0.814, 0.1104, 0.8436, 0.1302, 0.8716, 0.09346, 0.8976, 0.07649, 0.8675, 0.06773, 0.8382, 0.07649, 0.8675, 0.05173, 0.8852, 0.04878, 0.8517, 0.09346, 0.8976, 0.1161, 0.9237, 0.09129, 0.9414, 0.06666, 0.9167, 0.1408, 0.942, 0.164, 0.9497, 0.1538, 0.957, 0.1219, 0.9555, 0.0685, 0.814, 0.06773, 0.8382, 0.04878, 0.8517, 0.05825, 0.8213, 0.07649, 0.8675, 0.09346, 0.8976, 0.06666, 0.9167, 0.05173, 0.8852, 0.1161, 0.9237, 0.1408, 0.942, 0.1219, 0.9555, 0.09129, 0.9414, 0.164, 0.9497, 0.1821, 0.9456, 0.1538, 0.957, 0.1219, 0.9555, 0.1538, 0.957, 0.15, 0.9598, 0.115, 0.9606, 0.05825, 0.8213, 0.04878, 0.8517, 0.0419, 0.8567, 0.05452, 0.8241, 0.05173, 0.8852, 0.06666, 0.9167, 0.05694, 0.9238, 0.04275, 0.8918, 0.09129, 0.9414, 0.1219, 0.9555, 0.115, 0.9606, 0.08231, 0.948, 0.1538, 0.957, 0.1821, 0.9456, 0.15, 0.9598, 0.04878, 0.8517, 0.05173, 0.8852, 0.04275, 0.8918, 0.0419, 0.8567, 0.06666, 0.9167, 0.09129, 0.9414, 0.08231, 0.948, 0.05694, 0.9238, 0.05452, 0.8241, 0.0419, 0.8567, 0.04894, 0.852, 0.05833, 0.8215, 0.04275, 0.8918, 0.05694, 0.9238, 0.06689, 0.9171, 0.05195, 0.8856, 0.08231, 0.948, 0.115, 0.9606, 0.122, 0.9559, 0.09151, 0.9418, 0.15, 0.9598, 0.1821, 0.9456, 0.1538, 0.9572, 0.0419, 0.8567, 0.04275, 0.8918, 0.05195, 0.8856, 0.04894, 0.852, 0.05694, 0.9238, 0.08231, 0.948, 0.09151, 0.9418, 0.06689, 0.9171, 0.115, 0.9606, 0.15, 0.9598, 0.1538, 0.9572, 0.122, 0.9559, 0.1538, 0.9572, 0.1821, 0.9456, 0.1642, 0.95, 0.04894, 0.852, 0.05195, 0.8856, 0.07686, 0.8683, 0.06801, 0.8388, 0.06689, 0.9171, 0.09151, 0.9418, 0.1164, 0.9245, 0.09386, 0.8984, 0.122, 0.9559, 0.1538, 0.9572, 0.1642, 0.95, 0.1411, 0.9426, 0.05833, 0.8215, 0.04894, 0.852, 0.06801, 0.8388, 0.06865, 0.8143, 0.05195, 0.8856, 0.06689, 0.9171, 0.09386, 0.8984, 0.07686, 0.8683, 0.09151, 0.9418, 0.122, 0.9559, 0.1411, 0.9426, 0.1164, 0.9245, 0.06801, 0.8388, 0.07686, 0.8683, 0.1108, 0.8445, 0.094, 0.8205, 0.09386, 0.8984, 0.1164, 0.9245, 0.1504, 0.9007, 0.1306, 0.8726, 0.1411, 0.9426, 0.1642, 0.95, 0.1782, 0.9402, 0.1671, 0.9244, 0.06865, 0.8143, 0.06801, 0.8388, 0.094, 0.8205, 0.08272, 0.8045, 0.07686, 0.8683, 0.09386, 0.8984, 0.1306, 0.8726, 0.1108, 0.8445, 0.1164, 0.9245, 0.1411, 0.9426, 0.1671, 0.9244, 0.1504, 0.9007, 0.1642, 0.95, 0.1821, 0.9456, 0.1782, 0.9402, 0.08272, 0.8045, 0.094, 0.8205, 0.1199, 0.8022, 0.09676, 0.7945, 0.1108, 0.8445, 0.1306, 0.8726, 0.1673, 0.8467, 0.1447, 0.8205, 0.1504, 0.9007, 0.1671, 0.9244, 0.193, 0.9061, 0.1843, 0.8768, 0.1782, 0.9402, 0.1821, 0.9456, 0.1923, 0.9303, 0.094, 0.8205, 0.1108, 0.8445, 0.1447, 0.8205, 0.1199, 0.8022, 0.1306, 0.8726, 0.1504, 0.9007, 0.1843, 0.8768, 0.1673, 0.8467, 0.1671, 0.9244, 0.1782, 0.9402, 0.1923, 0.9303, 0.193, 0.9061, 0.1447, 0.8205, 0.1673, 0.8467, 0.1941, 0.8276, 0.1695, 0.8029, 0.1843, 0.8768, 0.193, 0.9061, 0.212, 0.8926, 0.209, 0.8591, 0.1923, 0.9303, 0.1821, 0.9456, 0.2025, 0.923, 0.1199, 0.8022, 0.1447, 0.8205, 0.1695, 0.8029, 0.1389, 0.7887, 0.1673, 0.8467, 0.1843, 0.8768, 0.209, 0.8591, 0.1941, 0.8276, 0.193, 0.9061, 0.1923, 0.9303, 0.2025, 0.923, 0.212, 0.8926, 0.09676, 0.7945, 0.1199, 0.8022, 0.1389, 0.7887, 0.107, 0.7872, 0.05833, 0.8215, 0.06865, 0.8143, 0.07045, 0.8067, 0.06448, 0.8109, 0.08254, 0.8041, 0.0685, 0.814, 0.07036, 0.8065, 0.07848, 0.8008, 0.0685, 0.814, 0.05825, 0.8213, 0.06443, 0.8108, 0.07036, 0.8065, 0.06865, 0.8143, 0.08272, 0.8045, 0.07859, 0.801, 0.07045, 0.8067, 0.09661, 0.7942, 0.08254, 0.8041, 0.07848, 0.8008, 0.08662, 0.7951, 0.08272, 0.8045, 0.09676, 0.7945, 0.08671, 0.7953, 0.07859, 0.801, 0.09676, 0.7945, 0.107, 0.7872, 0.09265, 0.791, 0.08671, 0.7953, 0.1069, 0.7871, 0.09661, 0.7942, 0.08662, 0.7951, 0.09259, 0.7909, 0.1107, 0.7845, 0.1069, 0.7871, 0.09259, 0.7909, 0.0948, 0.7895, 0.05825, 0.8213, 0.05452, 0.8241, 0.06227, 0.8123, 0.06443, 0.8108, 0.107, 0.7872, 0.1107, 0.7845, 0.0948, 0.7895, 0.09265, 0.791, 0.05452, 0.8241, 0.05833, 0.8215, 0.06448, 0.8109, 0.06227, 0.8123, 0.3944, 0.8571, 0.3922, 0.8586, 0.3863, 0.8627, 0.3775, 0.8761, 0.37, 0.8742, 0.3641, 0.8784, 0.3619, 0.88, 0.3641, 0.8785, 0.3701, 0.8744, 0.3782, 0.8687, 0.3863, 0.8629, 0.3923, 0.8587, 0.3429, 0.8408, 0.3516, 0.8274, 0.4016, 0.8984, 0.3935, 0.9041, 0.4077, 0.8984, 0.4056, 0.8884, 0.3282, 0.9045, 0.3303, 0.9145, 0.4112, 0.9146, 0.4104, 0.9105, 0.4087, 0.9024, 0.4067, 0.8924, 0.4047, 0.8832, 0.4034, 0.8772, 0.4031, 0.8762, 0.4039, 0.8803, 0.4056, 0.8884, 0.4077, 0.8984, 0.4096, 0.9077, 0.4109, 0.9136, 0.4047, 0.8832, 0.4067, 0.8924, 0.3288, 0.906, 0.3273, 0.8992, 0.4096, 0.9077, 0.4077, 0.8984, 0.3303, 0.9145, 0.3322, 0.9237, 0.4034, 0.8772, 0.4047, 0.8832, 0.3273, 0.8992, 0.3261, 0.8933, 0.4087, 0.9024, 0.4104, 0.9105, 0.333, 0.9266, 0.3314, 0.9185, 0.4109, 0.9136, 0.4096, 0.9077, 0.3322, 0.9237, 0.3335, 0.9297, 0.4112, 0.9146, 0.4109, 0.9136, 0.3335, 0.9297, 0.3338, 0.9307, 0.3338, 0.9307, 0.3335, 0.9297, 0.3322, 0.9237, 0.3303, 0.9145, 0.3282, 0.9045, 0.3266, 0.8963, 0.3258, 0.8922, 0.3261, 0.8933, 0.3273, 0.8992, 0.3288, 0.906, 0.3314, 0.9185, 0.333, 0.9266, 0.4104, 0.9105, 0.4112, 0.9146, 0.3338, 0.9307, 0.333, 0.9266, 0.4039, 0.8803, 0.4031, 0.8762, 0.3258, 0.8922, 0.3266, 0.8963, 0.4067, 0.8924, 0.4087, 0.9024, 0.3314, 0.9185, 0.3288, 0.906, 0.4056, 0.8884, 0.4039, 0.8803, 0.3266, 0.8963, 0.3282, 0.9045, 0.3999, 0.8819, 0.4039, 0.8806, 0.4118, 0.8779, 0.4214, 0.8746, 0.4303, 0.8715, 0.436, 0.8694, 0.437, 0.869, 0.4331, 0.8703, 0.4252, 0.873, 0.4155, 0.8763, 0.4066, 0.8794, 0.4009, 0.8815, 0.3795, 0.8194, 0.3716, 0.7963, 0.3705, 0.7963, 0.3785, 0.8198, 0.4156, 0.8069, 0.4119, 0.7963, 0.4075, 0.7963, 0.4116, 0.8082, 0.4, 0.8125, 0.3945, 0.7963, 0.4044, 0.7963, 0.4089, 0.8094, 0.3852, 0.8174, 0.378, 0.7963, 0.3716, 0.7963, 0.3795, 0.8194, 0.3785, 0.8198, 0.3705, 0.7963, 0.3749, 0.7963, 0.3824, 0.8185, 0.4116, 0.8082, 0.4075, 0.7963, 0.3987, 0.7963, 0.4038, 0.8109, 0.4089, 0.8094, 0.4044, 0.7963, 0.4108, 0.7963, 0.4146, 0.8074, 0.3824, 0.8185, 0.3749, 0.7963, 0.3837, 0.7963, 0.3903, 0.8158, 0.4038, 0.8109, 0.3987, 0.7963, 0.3879, 0.7963, 0.3941, 0.8143, 0.4146, 0.8074, 0.4108, 0.7963, 0.4119, 0.7963, 0.4156, 0.8069, 0.3903, 0.8158, 0.3837, 0.7963, 0.3945, 0.7963, 0.4, 0.8125, 0.4031, 0.8762, 0.4034, 0.8772, 0.3261, 0.8933, 0.3258, 0.8922, 0.3936, 0.9044, 0.3436, 0.8333, 0.3354, 0.839, 0.3854, 0.9101, 0.4016, 0.8984, 0.3516, 0.8274, 0.3576, 0.8233, 0.4076, 0.8943, 0.3294, 0.8431, 0.3354, 0.8389, 0.3853, 0.9099, 0.3794, 0.9141, 0.3354, 0.839, 0.3295, 0.8432, 0.3795, 0.9142, 0.3854, 0.9101, 0.3576, 0.8233, 0.3598, 0.8218, 0.4098, 0.8928, 0.4076, 0.8943, 0.4076, 0.8944, 0.3576, 0.8234, 0.3517, 0.8276, 0.4017, 0.8986, 0.3354, 0.8389, 0.3429, 0.8408, 0.3935, 0.9041, 0.3853, 0.9099, 0.3598, 0.8218, 0.3576, 0.8234, 0.4076, 0.8944, 0.4098, 0.8928, 0.3517, 0.8276, 0.3436, 0.8333, 0.3936, 0.9044, 0.4017, 0.8986, 0.3773, 0.9157, 0.3273, 0.8447, 0.3294, 0.8431, 0.3794, 0.9141, 0.3295, 0.8432, 0.3273, 0.8447, 0.3773, 0.9157, 0.3795, 0.9142, 0.6001, 0.655, 0.6005, 0.6675, 0.578, 0.6599, 0.578, 0.6519, 0.6229, 0.6431, 0.6225, 0.5726, 0.645, 0.5739, 0.6459, 0.6411, 0.6463, 0.6549, 0.623, 0.6569, 0.6229, 0.6431, 0.6459, 0.6411, 0.623, 0.6569, 0.6001, 0.655, 0.5998, 0.6412, 0.6229, 0.6431, 0.6232, 0.6685, 0.6005, 0.6653, 0.6005, 0.6675, 0.6232, 0.6707, 0.5998, 0.3954, 0.5988, 0.3281, 0.578, 0.3322, 0.578, 0.3923, 0.6463, 0.4091, 0.6466, 0.4216, 0.668, 0.4141, 0.668, 0.4061, 0.6466, 0.6653, 0.6232, 0.6685, 0.6232, 0.6707, 0.6467, 0.6674, 0.5998, 0.6412, 0.5989, 0.5739, 0.6225, 0.5726, 0.6229, 0.6431, 0.578, 0.636, 0.578, 0.5758, 0.578, 0.578, 0.578, 0.6381, 0.6229, 0.3973, 0.6225, 0.3268, 0.5988, 0.3281, 0.5998, 0.3954, 0.6459, 0.3953, 0.645, 0.3281, 0.6225, 0.3268, 0.6229, 0.3973, 0.668, 0.6497, 0.668, 0.6577, 0.668, 0.6599, 0.668, 0.6519, 0.668, 0.6381, 0.668, 0.578, 0.668, 0.5758, 0.668, 0.6359, 0.578, 0.6498, 0.578, 0.636, 0.578, 0.6381, 0.578, 0.6519, 0.668, 0.3923, 0.668, 0.3322, 0.645, 0.3281, 0.6459, 0.3953, 0.6005, 0.6675, 0.6005, 0.6653, 0.578, 0.6578, 0.578, 0.6599, 0.6463, 0.6549, 0.6459, 0.6411, 0.668, 0.6381, 0.668, 0.6519, 0.6001, 0.4092, 0.5998, 0.3954, 0.578, 0.3923, 0.578, 0.4061, 0.6466, 0.6653, 0.6467, 0.6674, 0.668, 0.6599, 0.668, 0.6577, 0.6459, 0.6411, 0.645, 0.5739, 0.668, 0.578, 0.668, 0.6381, 0.6005, 0.4217, 0.6001, 0.4092, 0.578, 0.4061, 0.578, 0.4141, 0.6467, 0.6674, 0.6463, 0.6549, 0.668, 0.6519, 0.668, 0.6599, 0.578, 0.6578, 0.578, 0.6498, 0.578, 0.6519, 0.578, 0.6599, 0.668, 0.6359, 0.668, 0.6497, 0.668, 0.6519, 0.668, 0.6381, 0.6459, 0.3953, 0.6463, 0.4091, 0.668, 0.4061, 0.668, 0.3923, 0.6232, 0.6707, 0.6005, 0.6675, 0.6001, 0.655, 0.623, 0.6569, 0.6467, 0.6674, 0.6232, 0.6707, 0.623, 0.6569, 0.6463, 0.6549, 0.5998, 0.6412, 0.6001, 0.655, 0.578, 0.6519, 0.578, 0.6381, 0.6001, 0.4092, 0.6005, 0.4217, 0.6232, 0.4249, 0.623, 0.4111, 0.623, 0.4111, 0.6232, 0.4249, 0.6466, 0.4216, 0.6463, 0.4091, 0.1201, 0.6413, 0.123, 0.6496, 0.1423, 0.6428, 0.1394, 0.6345, 0.1201, 0.6413, 0.1168, 0.6425, 0.1361, 0.6357, 0.1394, 0.6345, 0.5988, 0.5718, 0.6225, 0.5704, 0.6225, 0.5726, 0.5989, 0.5739, 0.6225, 0.5704, 0.645, 0.5717, 0.645, 0.5739, 0.6225, 0.5726, 0.5988, 0.5718, 0.5989, 0.5739, 0.578, 0.578, 0.578, 0.5758, 0.645, 0.5739, 0.645, 0.5717, 0.668, 0.5758, 0.668, 0.578, 0.578, 0.6381, 0.578, 0.578, 0.5989, 0.5739, 0.5998, 0.6412, 0.123, 0.6496, 0.1197, 0.6507, 0.139, 0.644, 0.1423, 0.6428, 0.1168, 0.6425, 0.1201, 0.6413, 0.1394, 0.6345, 0.1361, 0.6357, 0.123, 0.6495, 0.1201, 0.6413, 0.1394, 0.6345, 0.1423, 0.6428, 0.1197, 0.6507, 0.123, 0.6495, 0.1423, 0.6428, 0.139, 0.644, 0.1218, 0.6377, 0.1474, 0.6207, 0.1452, 0.6222, 0.1171, 0.642, 0.1393, 0.6382, 0.1596, 0.6218, 0.1743, 0.6434, 0.1573, 0.6646, 0.3448, 0.6661, 0.3453, 0.6935, 0.3203, 0.6735, 0.3203, 0.6561, 0.3752, 0.6421, 0.3747, 0.5556, 0.4048, 0.5569, 0.4061, 0.6359, 0.1369, 0.6592, 0.1626, 0.6422, 0.1604, 0.6438, 0.1323, 0.6637, 0.4066, 0.666, 0.3755, 0.6721, 0.3752, 0.6421, 0.4061, 0.6359, 0.3755, 0.6721, 0.3448, 0.6661, 0.3444, 0.6361, 0.3752, 0.6421, 0.3757, 0.6948, 0.3453, 0.6861, 0.3453, 0.6935, 0.3757, 0.7022, 0.3443, 0.3851, 0.3431, 0.306, 0.3203, 0.3115, 0.3203, 0.375, 0.4065, 0.415, 0.407, 0.4423, 0.4305, 0.4223, 0.4305, 0.4049, 0.407, 0.6859, 0.3757, 0.6948, 0.3757, 0.7022, 0.407, 0.6933, 0.3444, 0.6361, 0.3431, 0.557, 0.3747, 0.5556, 0.3752, 0.6421, 0.3203, 0.6186, 0.3203, 0.5551, 0.3203, 0.5625, 0.3203, 0.626, 0.3752, 0.3911, 0.3747, 0.3045, 0.3431, 0.306, 0.3443, 0.3851, 0.406, 0.3849, 0.4048, 0.3058, 0.3747, 0.3045, 0.3752, 0.3911, 0.4305, 0.6485, 0.4305, 0.666, 0.4305, 0.6734, 0.4305, 0.6559, 0.4305, 0.6259, 0.4305, 0.5624, 0.4305, 0.555, 0.4305, 0.6185, 0.3203, 0.6487, 0.3203, 0.6186, 0.3203, 0.626, 0.3203, 0.6561, 0.4305, 0.3749, 0.4305, 0.3113, 0.4048, 0.3058, 0.406, 0.3849, 0.3453, 0.6935, 0.3453, 0.6861, 0.3203, 0.6661, 0.3203, 0.6735, 0.4066, 0.666, 0.4061, 0.6359, 0.4305, 0.6259, 0.4305, 0.6559, 0.3448, 0.4151, 0.3443, 0.3851, 0.3203, 0.375, 0.3203, 0.405, 0.407, 0.6859, 0.407, 0.6933, 0.4305, 0.6734, 0.4305, 0.666, 0.4061, 0.6359, 0.4048, 0.5569, 0.4305, 0.5624, 0.4305, 0.6259, 0.3453, 0.4425, 0.3448, 0.4151, 0.3203, 0.405, 0.3203, 0.4225, 0.407, 0.6933, 0.4066, 0.666, 0.4305, 0.6559, 0.4305, 0.6734, 0.3203, 0.6661, 0.3203, 0.6487, 0.3203, 0.6561, 0.3203, 0.6735, 0.4305, 0.6185, 0.4305, 0.6485, 0.4305, 0.6559, 0.4305, 0.6259, 0.406, 0.3849, 0.4065, 0.415, 0.4305, 0.4049, 0.4305, 0.3749, 0.3757, 0.7022, 0.3453, 0.6935, 0.3448, 0.6661, 0.3755, 0.6721, 0.407, 0.6933, 0.3757, 0.7022, 0.3755, 0.6721, 0.4066, 0.666, 0.1171, 0.642, 0.1452, 0.6222, 0.1474, 0.6206, 0.1217, 0.6376, 0.3444, 0.6361, 0.3448, 0.6661, 0.3203, 0.6561, 0.3203, 0.626, 0.3448, 0.4151, 0.3453, 0.4425, 0.3757, 0.4512, 0.3754, 0.4211, 0.3754, 0.4211, 0.3757, 0.4512, 0.407, 0.4423, 0.4065, 0.415, 0.1359, 0.6359, 0.1405, 0.6315, 0.1558, 0.6531, 0.1511, 0.6575, 0.1406, 0.6316, 0.1359, 0.6359, 0.1511, 0.6575, 0.1558, 0.6532, 0.1323, 0.6637, 0.1604, 0.6438, 0.1626, 0.6424, 0.137, 0.6593, 0.3431, 0.5496, 0.3747, 0.5482, 0.3747, 0.5556, 0.3431, 0.557, 0.3747, 0.5482, 0.4048, 0.5495, 0.4048, 0.5569, 0.3747, 0.5556, 0.3431, 0.5496, 0.3431, 0.557, 0.3203, 0.5625, 0.3203, 0.5551, 0.4048, 0.5569, 0.4048, 0.5495, 0.4305, 0.555, 0.4305, 0.5624, 0.3203, 0.626, 0.3203, 0.5625, 0.3431, 0.557, 0.3444, 0.6361, 0.1433, 0.6648, 0.1692, 0.6435, 0.1545, 0.6219, 0.1253, 0.6383, 0.3941, 0.8143, 0.3879, 0.7963, 0.378, 0.7963, 0.3852, 0.8174, 0.4155, 0.8763, 0.3941, 0.8143, 0.3852, 0.8174, 0.4066, 0.8794, 0.4118, 0.8779, 0.3903, 0.8158, 0.4, 0.8125, 0.4214, 0.8746, 0.436, 0.8694, 0.4146, 0.8074, 0.4156, 0.8069, 0.437, 0.869, 0.4252, 0.873, 0.4038, 0.8109, 0.3941, 0.8143, 0.4155, 0.8763, 0.4039, 0.8806, 0.3824, 0.8185, 0.3903, 0.8158, 0.4118, 0.8779, 0.4303, 0.8715, 0.4089, 0.8094, 0.4146, 0.8074, 0.436, 0.8694, 0.4331, 0.8703, 0.4116, 0.8082, 0.4038, 0.8109, 0.4252, 0.873, 0.3999, 0.8819, 0.3785, 0.8198, 0.3824, 0.8185, 0.4039, 0.8806, 0.4066, 0.8794, 0.3852, 0.8174, 0.3795, 0.8194, 0.4009, 0.8815, 0.4214, 0.8746, 0.4, 0.8125, 0.4089, 0.8094, 0.4303, 0.8715, 0.437, 0.869, 0.4156, 0.8069, 0.4116, 0.8082, 0.4331, 0.8703, 0.4009, 0.8815, 0.3795, 0.8194, 0.3785, 0.8198, 0.3999, 0.8819, 0.6339, 0.8803, 0.6438, 0.8803, 0.6546, 0.8803, 0.7002, 0.8803, 0.5596, 0.8803, 0.5596, 0.8803, 0.5596, 0.8803, 0.5596, 0.854, 0.7002, 0.854, 0.7002, 0.8803, 0.713, 0.8803, 0.713, 0.854, 0.7002, 0.854, 0.7002, 0.8803, 0.713, 0.854, 0.5468, 0.854, 0.5468, 0.854, 0.713, 0.854, 0.6546, 0.8803, 0.6634, 0.8803, 0.6678, 0.8803, 0.6667, 0.8803, 0.6603, 0.8803, 0.6504, 0.8803, 0.7002, 0.8803, 0.713, 0.8803, 0.713, 0.8803, 0.7002, 0.8803, 0.6396, 0.8803, 0.5596, 0.8803, 0.7002, 0.8803, 0.6504, 0.8803, 0.713, 0.854, 0.5468, 0.854, 0.5596, 0.854, 0.7002, 0.854, 0.7002, 0.854, 0.5596, 0.854, 0.5596, 0.8803, 0.5596, 0.8803, 0.7002, 0.8803, 0.7002, 0.8803, 0.7002, 0.854, 0.713, 0.854, 0.713, 0.8803, 0.713, 0.8803, 0.713, 0.854, 0.713, 0.854, 0.713, 0.8803, 0.5596, 0.8803, 0.5596, 0.8803, 0.5468, 0.8803, 0.5468, 0.8803, 0.5596, 0.8803, 0.5596, 0.8803, 0.6396, 0.8803, 0.6308, 0.8803, 0.6264, 0.8803, 0.6275, 0.8803, 0.6339, 0.8803, 0.857, 0.9298, 0.857, 0.9298, 0.8496, 0.9071, 0.8496, 0.9071, 0.8496, 0.9071, 0.8496, 0.9071, 0.8303, 0.8931, 0.8303, 0.8931, 0.8303, 0.8931, 0.8303, 0.8931, 0.8065, 0.8931, 0.8065, 0.8931, 0.8065, 0.8931, 0.8065, 0.8931, 0.7872, 0.9071, 0.7872, 0.9071, 0.7872, 0.9071, 0.7872, 0.9071, 0.7798, 0.9298, 0.7798, 0.9298, 0.7798, 0.9298, 0.7798, 0.9298, 0.7872, 0.9525, 0.7872, 0.9525, 0.7872, 0.9525, 0.7872, 0.9525, 0.8065, 0.9665, 0.8065, 0.9665, 0.8065, 0.9665, 0.8065, 0.9665, 0.8303, 0.9665, 0.8303, 0.9665, 0.8496, 0.9071, 0.857, 0.9298, 0.8496, 0.9525, 0.8303, 0.9665, 0.8065, 0.9665, 0.7872, 0.9525, 0.7798, 0.9298, 0.7872, 0.9071, 0.8065, 0.8931, 0.8303, 0.8931, 0.8303, 0.9665, 0.8303, 0.9665, 0.8496, 0.9525, 0.8496, 0.9525, 0.8496, 0.9525, 0.8496, 0.9525, 0.857, 0.9298, 0.857, 0.9298, 0.857, 0.9298, 0.8496, 0.9071, 0.8303, 0.8931, 0.8065, 0.8931, 0.7872, 0.9071, 0.7798, 0.9298, 0.7872, 0.9525, 0.8065, 0.9665, 0.8303, 0.9665, 0.8496, 0.9525, 0.9685, 0.8087, 0.9685, 0.8087, 0.9623, 0.7895, 0.9623, 0.7895, 0.9623, 0.7895, 0.9623, 0.7895, 0.946, 0.7776, 0.946, 0.7776, 0.946, 0.7776, 0.946, 0.7776, 0.9258, 0.7776, 0.9258, 0.7776, 0.9258, 0.7776, 0.9258, 0.7776, 0.9095, 0.7895, 0.9095, 0.7895, 0.9095, 0.7895, 0.9095, 0.7895, 0.9032, 0.8087, 0.9032, 0.8087, 0.9032, 0.8087, 0.9032, 0.8087, 0.9095, 0.8279, 0.9095, 0.8279, 0.9095, 0.8279, 0.9095, 0.8279, 0.9258, 0.8397, 0.9258, 0.8397, 0.9258, 0.8397, 0.9258, 0.8397, 0.946, 0.8397, 0.946, 0.8397, 0.9623, 0.7895, 0.9685, 0.8087, 0.9623, 0.8279, 0.946, 0.8397, 0.9258, 0.8397, 0.9095, 0.8279, 0.9032, 0.8087, 0.9095, 0.7895, 0.9258, 0.7776, 0.946, 0.7776, 0.946, 0.8397, 0.946, 0.8397, 0.9623, 0.8279, 0.9623, 0.8279, 0.9623, 0.8279, 0.9623, 0.8279, 0.9685, 0.8087, 0.9685, 0.8087, 0.9685, 0.8087, 0.9623, 0.7895, 0.946, 0.7776, 0.9258, 0.7776, 0.9095, 0.7895, 0.9032, 0.8087, 0.9095, 0.8279, 0.9258, 0.8397, 0.946, 0.8397, 0.9623, 0.8279, 0.107, 0.7872, 0.1107, 0.7845, 0.1458, 0.7836, 0.1389, 0.7887, 0.1695, 0.8029, 0.1785, 0.7963, 0.2038, 0.8204, 0.1941, 0.8276, 0.209, 0.8591, 0.218, 0.8525, 0.2189, 0.8875, 0.212, 0.8926, 0.2025, 0.923, 0.2062, 0.9202, 0.1821, 0.9456, 0.1389, 0.7887, 0.1458, 0.7836, 0.1785, 0.7963, 0.1695, 0.8029, 0.1941, 0.8276, 0.2038, 0.8204, 0.218, 0.8525, 0.209, 0.8591, 0.212, 0.8926, 0.2189, 0.8875, 0.2062, 0.9202, 0.2025, 0.923, 0.1458, 0.7836, 0.1387, 0.7884, 0.1693, 0.8024, 0.1785, 0.7963, 0.2038, 0.8204, 0.1939, 0.8271, 0.2088, 0.8587, 0.218, 0.8525, 0.2189, 0.8875, 0.2118, 0.8922, 0.2024, 0.9228, 0.2062, 0.9202, 0.1107, 0.7845, 0.1069, 0.7871, 0.1387, 0.7884, 0.1458, 0.7836, 0.1785, 0.7963, 0.1693, 0.8024, 0.1939, 0.8271, 0.2038, 0.8204, 0.218, 0.8525, 0.2088, 0.8587, 0.2118, 0.8922, 0.2189, 0.8875, 0.2062, 0.9202, 0.2024, 0.9228, 0.1821, 0.9456, 0.1939, 0.8271, 0.1669, 0.8459, 0.1839, 0.876, 0.2088, 0.8587, 0.2118, 0.8922, 0.1928, 0.9055, 0.1921, 0.9299, 0.2024, 0.9228, 0.1069, 0.7871, 0.09661, 0.7942, 0.1197, 0.8016, 0.1387, 0.7884, 0.1693, 0.8024, 0.1443, 0.8198, 0.1669, 0.8459, 0.1939, 0.8271, 0.2088, 0.8587, 0.1839, 0.876, 0.1928, 0.9055, 0.2118, 0.8922, 0.2024, 0.9228, 0.1921, 0.9299, 0.1821, 0.9456, 0.1387, 0.7884, 0.1197, 0.8016, 0.1443, 0.8198, 0.1693, 0.8024, 0.09661, 0.7942, 0.08254, 0.8041, 0.09367, 0.8199, 0.1197, 0.8016, 0.1443, 0.8198, 0.1104, 0.8436, 0.1302, 0.8716, 0.1669, 0.8459, 0.1839, 0.876, 0.15, 0.8998, 0.1668, 0.9237, 0.1928, 0.9055, 0.1921, 0.9299, 0.178, 0.9398, 0.1821, 0.9456, 0.1197, 0.8016, 0.09367, 0.8199, 0.1104, 0.8436, 0.1443, 0.8198, 0.1669, 0.8459, 0.1302, 0.8716, 0.15, 0.8998, 0.1839, 0.876, 0.1928, 0.9055, 0.1668, 0.9237, 0.178, 0.9398, 0.1921, 0.9299, 0.15, 0.8998, 0.1161, 0.9237, 0.1408, 0.942, 0.1668, 0.9237, 0.178, 0.9398, 0.164, 0.9497, 0.1821, 0.9456, 0.09367, 0.8199, 0.06773, 0.8382, 0.07649, 0.8675, 0.1104, 0.8436, 0.1302, 0.8716, 0.09346, 0.8976, 0.1161, 0.9237, 0.15, 0.8998, 0.1668, 0.9237, 0.1408, 0.942, 0.164, 0.9497, 0.178, 0.9398, 0.08254, 0.8041, 0.0685, 0.814, 0.06773, 0.8382, 0.09367, 0.8199, 0.1104, 0.8436, 0.07649, 0.8675, 0.09346, 0.8976, 0.1302, 0.8716, 0.06773, 0.8382, 0.04878, 0.8517, 0.05173, 0.8852, 0.07649, 0.8675, 0.09346, 0.8976, 0.06666, 0.9167, 0.09129, 0.9414, 0.1161, 0.9237, 0.1408, 0.942, 0.1219, 0.9555, 0.1538, 0.957, 0.164, 0.9497, 0.0685, 0.814, 0.05825, 0.8213, 0.04878, 0.8517, 0.06773, 0.8382, 0.07649, 0.8675, 0.05173, 0.8852, 0.06666, 0.9167, 0.09346, 0.8976, 0.1161, 0.9237, 0.09129, 0.9414, 0.1219, 0.9555, 0.1408, 0.942, 0.164, 0.9497, 0.1538, 0.957, 0.1821, 0.9456, 0.1219, 0.9555, 0.115, 0.9606, 0.15, 0.9598, 0.1538, 0.957, 0.05825, 0.8213, 0.05452, 0.8241, 0.0419, 0.8567, 0.04878, 0.8517, 0.05173, 0.8852, 0.04275, 0.8918, 0.05694, 0.9238, 0.06666, 0.9167, 0.09129, 0.9414, 0.08231, 0.948, 0.115, 0.9606, 0.1219, 0.9555, 0.1538, 0.957, 0.15, 0.9598, 0.1821, 0.9456, 0.04878, 0.8517, 0.0419, 0.8567, 0.04275, 0.8918, 0.05173, 0.8852, 0.06666, 0.9167, 0.05694, 0.9238, 0.08231, 0.948, 0.09129, 0.9414, 0.05452, 0.8241, 0.05833, 0.8215, 0.04894, 0.852, 0.0419, 0.8567, 0.04275, 0.8918, 0.05195, 0.8856, 0.06689, 0.9171, 0.05694, 0.9238, 0.08231, 0.948, 0.09151, 0.9418, 0.122, 0.9559, 0.115, 0.9606, 0.15, 0.9598, 0.1538, 0.9572, 0.1821, 0.9456, 0.0419, 0.8567, 0.04894, 0.852, 0.05195, 0.8856, 0.04275, 0.8918, 0.05694, 0.9238, 0.06689, 0.9171, 0.09151, 0.9418, 0.08231, 0.948, 0.115, 0.9606, 0.122, 0.9559, 0.1538, 0.9572, 0.15, 0.9598, 0.1538, 0.9572, 0.1642, 0.95, 0.1821, 0.9456, 0.04894, 0.852, 0.06801, 0.8388, 0.07686, 0.8683, 0.05195, 0.8856, 0.06689, 0.9171, 0.09386, 0.8984, 0.1164, 0.9245, 0.09151, 0.9418, 0.122, 0.9559, 0.1411, 0.9426, 0.1642, 0.95, 0.1538, 0.9572, 0.05833, 0.8215, 0.06865, 0.8143, 0.06801, 0.8388, 0.04894, 0.852, 0.05195, 0.8856, 0.07686, 0.8683, 0.09386, 0.8984, 0.06689, 0.9171, 0.09151, 0.9418, 0.1164, 0.9245, 0.1411, 0.9426, 0.122, 0.9559, 0.06801, 0.8388, 0.094, 0.8205, 0.1108, 0.8445, 0.07686, 0.8683, 0.09386, 0.8984, 0.1306, 0.8726, 0.1504, 0.9007, 0.1164, 0.9245, 0.1411, 0.9426, 0.1671, 0.9244, 0.1782, 0.9402, 0.1642, 0.95, 0.06865, 0.8143, 0.08272, 0.8045, 0.094, 0.8205, 0.06801, 0.8388, 0.07686, 0.8683, 0.1108, 0.8445, 0.1306, 0.8726, 0.09386, 0.8984, 0.1164, 0.9245, 0.1504, 0.9007, 0.1671, 0.9244, 0.1411, 0.9426, 0.1642, 0.95, 0.1782, 0.9402, 0.1821, 0.9456, 0.08272, 0.8045, 0.09676, 0.7945, 0.1199, 0.8022, 0.094, 0.8205, 0.1108, 0.8445, 0.1447, 0.8205, 0.1673, 0.8467, 0.1306, 0.8726, 0.1504, 0.9007, 0.1843, 0.8768, 0.193, 0.9061, 0.1671, 0.9244, 0.1782, 0.9402, 0.1923, 0.9303, 0.1821, 0.9456, 0.094, 0.8205, 0.1199, 0.8022, 0.1447, 0.8205, 0.1108, 0.8445, 0.1306, 0.8726, 0.1673, 0.8467, 0.1843, 0.8768, 0.1504, 0.9007, 0.1671, 0.9244, 0.193, 0.9061, 0.1923, 0.9303, 0.1782, 0.9402, 0.1447, 0.8205, 0.1695, 0.8029, 0.1941, 0.8276, 0.1673, 0.8467, 0.1843, 0.8768, 0.209, 0.8591, 0.212, 0.8926, 0.193, 0.9061, 0.1923, 0.9303, 0.2025, 0.923, 0.1821, 0.9456, 0.1199, 0.8022, 0.1389, 0.7887, 0.1695, 0.8029, 0.1447, 0.8205, 0.1673, 0.8467, 0.1941, 0.8276, 0.209, 0.8591, 0.1843, 0.8768, 0.193, 0.9061, 0.212, 0.8926, 0.2025, 0.923, 0.1923, 0.9303, 0.09676, 0.7945, 0.107, 0.7872, 0.1389, 0.7887, 0.1199, 0.8022, 0.05833, 0.8215, 0.06448, 0.8109, 0.07045, 0.8067, 0.06865, 0.8143, 0.08254, 0.8041, 0.07848, 0.8008, 0.07036, 0.8065, 0.0685, 0.814, 0.0685, 0.814, 0.07036, 0.8065, 0.06443, 0.8108, 0.05825, 0.8213, 0.06865, 0.8143, 0.07045, 0.8067, 0.07859, 0.801, 0.08272, 0.8045, 0.09661, 0.7942, 0.08662, 0.7951, 0.07848, 0.8008, 0.08254, 0.8041, 0.08272, 0.8045, 0.07859, 0.801, 0.08671, 0.7953, 0.09676, 0.7945, 0.09676, 0.7945, 0.08671, 0.7953, 0.09265, 0.791, 0.107, 0.7872, 0.1069, 0.7871, 0.09259, 0.7909, 0.08662, 0.7951, 0.09661, 0.7942, 0.1107, 0.7845, 0.0948, 0.7895, 0.09259, 0.7909, 0.1069, 0.7871, 0.05825, 0.8213, 0.06443, 0.8108, 0.06227, 0.8123, 0.05452, 0.8241, 0.107, 0.7872, 0.09265, 0.791, 0.0948, 0.7895, 0.1107, 0.7845, 0.05452, 0.8241, 0.06227, 0.8123, 0.06448, 0.8109, 0.05833, 0.8215, 0.3944, 0.8571, 0.3923, 0.8587, 0.3863, 0.8629, 0.3782, 0.8687, 0.3701, 0.8744, 0.3641, 0.8785, 0.3619, 0.88, 0.3641, 0.8784, 0.37, 0.8742, 0.3775, 0.8761, 0.3863, 0.8627, 0.3922, 0.8586, 0.3429, 0.8408, 0.3935, 0.9041, 0.4016, 0.8984, 0.3516, 0.8274, 0.4077, 0.8984, 0.3303, 0.9145, 0.3282, 0.9045, 0.4056, 0.8884, 0.4112, 0.9146, 0.4109, 0.9136, 0.4096, 0.9077, 0.4077, 0.8984, 0.4056, 0.8884, 0.4039, 0.8803, 0.4031, 0.8762, 0.4034, 0.8772, 0.4047, 0.8832, 0.4067, 0.8924, 0.4087, 0.9024, 0.4104, 0.9105, 0.4047, 0.8832, 0.3273, 0.8992, 0.3288, 0.906, 0.4067, 0.8924, 0.4096, 0.9077, 0.3322, 0.9237, 0.3303, 0.9145, 0.4077, 0.8984, 0.4034, 0.8772, 0.3261, 0.8933, 0.3273, 0.8992, 0.4047, 0.8832, 0.4087, 0.9024, 0.3314, 0.9185, 0.333, 0.9266, 0.4104, 0.9105, 0.4109, 0.9136, 0.3335, 0.9297, 0.3322, 0.9237, 0.4096, 0.9077, 0.4112, 0.9146, 0.3338, 0.9307, 0.3335, 0.9297, 0.4109, 0.9136, 0.3338, 0.9307, 0.333, 0.9266, 0.3314, 0.9185, 0.3288, 0.906, 0.3273, 0.8992, 0.3261, 0.8933, 0.3258, 0.8922, 0.3266, 0.8963, 0.3282, 0.9045, 0.3303, 0.9145, 0.3322, 0.9237, 0.3335, 0.9297, 0.4104, 0.9105, 0.333, 0.9266, 0.3338, 0.9307, 0.4112, 0.9146, 0.4039, 0.8803, 0.3266, 0.8963, 0.3258, 0.8922, 0.4031, 0.8762, 0.4067, 0.8924, 0.3288, 0.906, 0.3314, 0.9185, 0.4087, 0.9024, 0.4056, 0.8884, 0.3282, 0.9045, 0.3266, 0.8963, 0.4039, 0.8803, 0.3999, 0.8819, 0.4009, 0.8815, 0.4066, 0.8794, 0.4155, 0.8763, 0.4252, 0.873, 0.4331, 0.8703, 0.437, 0.869, 0.436, 0.8694, 0.4303, 0.8715, 0.4214, 0.8746, 0.4118, 0.8779, 0.4039, 0.8806, 0.3795, 0.8194, 0.3785, 0.8198, 0.3705, 0.7963, 0.3716, 0.7963, 0.4156, 0.8069, 0.4116, 0.8082, 0.4075, 0.7963, 0.4119, 0.7963, 0.4, 0.8125, 0.4089, 0.8094, 0.4044, 0.7963, 0.3945, 0.7963, 0.3852, 0.8174, 0.3795, 0.8194, 0.3716, 0.7963, 0.378, 0.7963, 0.3785, 0.8198, 0.3824, 0.8185, 0.3749, 0.7963, 0.3705, 0.7963, 0.4116, 0.8082, 0.4038, 0.8109, 0.3987, 0.7963, 0.4075, 0.7963, 0.4089, 0.8094, 0.4146, 0.8074, 0.4108, 0.7963, 0.4044, 0.7963, 0.3824, 0.8185, 0.3903, 0.8158, 0.3837, 0.7963, 0.3749, 0.7963, 0.4038, 0.8109, 0.3941, 0.8143, 0.3879, 0.7963, 0.3987, 0.7963, 0.4146, 0.8074, 0.4156, 0.8069, 0.4119, 0.7963, 0.4108, 0.7963, 0.3903, 0.8158, 0.4, 0.8125, 0.3945, 0.7963, 0.3837, 0.7963, 0.4031, 0.8762, 0.3258, 0.8922, 0.3261, 0.8933, 0.4034, 0.8772, 0.3936, 0.9044, 0.3854, 0.9101, 0.3354, 0.839, 0.3436, 0.8333, 0.4016, 0.8984, 0.4076, 0.8943, 0.3576, 0.8233, 0.3516, 0.8274, 0.3294, 0.8431, 0.3794, 0.9141, 0.3853, 0.9099, 0.3354, 0.8389, 0.3354, 0.839, 0.3854, 0.9101, 0.3795, 0.9142, 0.3295, 0.8432, 0.3576, 0.8233, 0.4076, 0.8943, 0.4098, 0.8928, 0.3598, 0.8218, 0.4076, 0.8944, 0.4017, 0.8986, 0.3517, 0.8276, 0.3576, 0.8234, 0.3354, 0.8389, 0.3853, 0.9099, 0.3935, 0.9041, 0.3429, 0.8408, 0.3598, 0.8218, 0.4098, 0.8928, 0.4076, 0.8944, 0.3576, 0.8234, 0.3517, 0.8276, 0.4017, 0.8986, 0.3936, 0.9044, 0.3436, 0.8333, 0.3773, 0.9157, 0.3794, 0.9141, 0.3294, 0.8431, 0.3273, 0.8447, 0.3295, 0.8432, 0.3795, 0.9142, 0.3773, 0.9157, 0.3273, 0.8447, 0.6454, 0.655, 0.6676, 0.6519, 0.6676, 0.6599, 0.6451, 0.6675, 0.6227, 0.6431, 0.5996, 0.6411, 0.6005, 0.5739, 0.6231, 0.5726, 0.5993, 0.6549, 0.5996, 0.6411, 0.6227, 0.6431, 0.6225, 0.6569, 0.6225, 0.6569, 0.6227, 0.6431, 0.6458, 0.6412, 0.6454, 0.655, 0.6224, 0.6685, 0.6224, 0.6707, 0.6451, 0.6675, 0.6451, 0.6653, 0.6458, 0.3954, 0.6676, 0.3923, 0.6676, 0.3322, 0.6467, 0.3281, 0.5993, 0.4091, 0.5776, 0.4061, 0.5776, 0.4141, 0.5989, 0.4216, 0.5989, 0.6653, 0.5989, 0.6674, 0.6224, 0.6707, 0.6224, 0.6685, 0.6458, 0.6412, 0.6227, 0.6431, 0.6231, 0.5726, 0.6467, 0.5739, 0.6676, 0.636, 0.6676, 0.6381, 0.6676, 0.578, 0.6676, 0.5758, 0.6227, 0.3973, 0.6458, 0.3954, 0.6467, 0.3281, 0.6231, 0.3268, 0.5997, 0.3953, 0.6227, 0.3973, 0.6231, 0.3268, 0.6006, 0.3281, 0.5776, 0.6497, 0.5776, 0.6519, 0.5776, 0.6599, 0.5776, 0.6577, 0.5776, 0.6381, 0.5776, 0.6359, 0.5776, 0.5758, 0.5776, 0.578, 0.6676, 0.6498, 0.6676, 0.6519, 0.6676, 0.6381, 0.6676, 0.636, 0.5776, 0.3923, 0.5997, 0.3953, 0.6006, 0.3281, 0.5776, 0.3322, 0.6451, 0.6675, 0.6676, 0.6599, 0.6676, 0.6578, 0.6451, 0.6653, 0.5993, 0.6549, 0.5776, 0.6519, 0.5776, 0.6381, 0.5996, 0.6411, 0.6454, 0.4092, 0.6676, 0.4061, 0.6676, 0.3923, 0.6458, 0.3954, 0.5989, 0.6653, 0.5776, 0.6577, 0.5776, 0.6599, 0.5989, 0.6674, 0.5996, 0.6411, 0.5776, 0.6381, 0.5776, 0.578, 0.6005, 0.5739, 0.6451, 0.4217, 0.6676, 0.4141, 0.6676, 0.4061, 0.6454, 0.4092, 0.5989, 0.6674, 0.5776, 0.6599, 0.5776, 0.6519, 0.5993, 0.6549, 0.6676, 0.6578, 0.6676, 0.6599, 0.6676, 0.6519, 0.6676, 0.6498, 0.5776, 0.6359, 0.5776, 0.6381, 0.5776, 0.6519, 0.5776, 0.6497, 0.5997, 0.3953, 0.5776, 0.3923, 0.5776, 0.4061, 0.5993, 0.4091, 0.6224, 0.6707, 0.6225, 0.6569, 0.6454, 0.655, 0.6451, 0.6675, 0.5989, 0.6674, 0.5993, 0.6549, 0.6225, 0.6569, 0.6224, 0.6707, 0.6458, 0.6412, 0.6676, 0.6381, 0.6676, 0.6519, 0.6454, 0.655, 0.6454, 0.4092, 0.6225, 0.4111, 0.6224, 0.4249, 0.6451, 0.4217, 0.6225, 0.4111, 0.5993, 0.4091, 0.5989, 0.4216, 0.6224, 0.4249, 0.1201, 0.6413, 0.1394, 0.6345, 0.1423, 0.6428, 0.123, 0.6496, 0.1201, 0.6413, 0.1394, 0.6345, 0.1361, 0.6357, 0.1168, 0.6425, 0.6467, 0.5718, 0.6467, 0.5739, 0.6231, 0.5726, 0.6231, 0.5704, 0.6231, 0.5704, 0.6231, 0.5726, 0.6005, 0.5739, 0.6006, 0.5717, 0.6467, 0.5718, 0.6676, 0.5758, 0.6676, 0.578, 0.6467, 0.5739, 0.6005, 0.5739, 0.5776, 0.578, 0.5776, 0.5758, 0.6006, 0.5717, 0.6676, 0.6381, 0.6458, 0.6412, 0.6467, 0.5739, 0.6676, 0.578, 0.123, 0.6496, 0.1423, 0.6428, 0.139, 0.644, 0.1197, 0.6507, 0.1168, 0.6425, 0.1361, 0.6357, 0.1394, 0.6345, 0.1201, 0.6413, 0.123, 0.6495, 0.1423, 0.6428, 0.1394, 0.6345, 0.1201, 0.6413, 0.1197, 0.6507, 0.139, 0.644, 0.1423, 0.6428, 0.123, 0.6495, 0.1218, 0.6377, 0.1171, 0.642, 0.1452, 0.6222, 0.1474, 0.6207, 0.1393, 0.6382, 0.1573, 0.6646, 0.1743, 0.6434, 0.1596, 0.6218, 0.4061, 0.6661, 0.4307, 0.6561, 0.4307, 0.6735, 0.4056, 0.6935, 0.3757, 0.6421, 0.3449, 0.6359, 0.3461, 0.5569, 0.3763, 0.5556, 0.1369, 0.6592, 0.1323, 0.6637, 0.1604, 0.6438, 0.1626, 0.6422, 0.3444, 0.666, 0.3449, 0.6359, 0.3757, 0.6421, 0.3755, 0.6721, 0.3755, 0.6721, 0.3757, 0.6421, 0.4066, 0.6361, 0.4061, 0.6661, 0.3753, 0.6948, 0.3753, 0.7022, 0.4056, 0.6935, 0.4057, 0.6861, 0.4066, 0.3851, 0.4307, 0.375, 0.4307, 0.3115, 0.4079, 0.306, 0.3444, 0.415, 0.3205, 0.4049, 0.3205, 0.4223, 0.3439, 0.4423, 0.3439, 0.6859, 0.3439, 0.6933, 0.3753, 0.7022, 0.3753, 0.6948, 0.4066, 0.6361, 0.3757, 0.6421, 0.3763, 0.5556, 0.4078, 0.557, 0.4307, 0.6186, 0.4307, 0.626, 0.4307, 0.5625, 0.4307, 0.5551, 0.3757, 0.3911, 0.4066, 0.3851, 0.4079, 0.306, 0.3763, 0.3045, 0.3449, 0.3849, 0.3757, 0.3911, 0.3763, 0.3045, 0.3461, 0.3058, 0.3205, 0.6485, 0.3205, 0.6559, 0.3205, 0.6734, 0.3205, 0.666, 0.3205, 0.6259, 0.3205, 0.6185, 0.3205, 0.555, 0.3205, 0.5624, 0.4307, 0.6487, 0.4307, 0.6561, 0.4307, 0.626, 0.4307, 0.6186, 0.3205, 0.3749, 0.3449, 0.3849, 0.3461, 0.3058, 0.3205, 0.3113, 0.4056, 0.6935, 0.4307, 0.6735, 0.4307, 0.6661, 0.4057, 0.6861, 0.3444, 0.666, 0.3205, 0.6559, 0.3205, 0.6259, 0.3449, 0.6359, 0.4061, 0.4151, 0.4307, 0.405, 0.4307, 0.375, 0.4066, 0.3851, 0.3439, 0.6859, 0.3205, 0.666, 0.3205, 0.6734, 0.3439, 0.6933, 0.3449, 0.6359, 0.3205, 0.6259, 0.3205, 0.5624, 0.3461, 0.5569, 0.4057, 0.4425, 0.4307, 0.4225, 0.4307, 0.405, 0.4061, 0.4151, 0.3439, 0.6933, 0.3205, 0.6734, 0.3205, 0.6559, 0.3444, 0.666, 0.4307, 0.6661, 0.4307, 0.6735, 0.4307, 0.6561, 0.4307, 0.6487, 0.3205, 0.6185, 0.3205, 0.6259, 0.3205, 0.6559, 0.3205, 0.6485, 0.3449, 0.3849, 0.3205, 0.3749, 0.3205, 0.4049, 0.3444, 0.415, 0.3753, 0.7022, 0.3755, 0.6721, 0.4061, 0.6661, 0.4056, 0.6935, 0.3439, 0.6933, 0.3444, 0.666, 0.3755, 0.6721, 0.3753, 0.7022, 0.1171, 0.642, 0.1217, 0.6376, 0.1474, 0.6206, 0.1452, 0.6222, 0.4066, 0.6361, 0.4307, 0.626, 0.4307, 0.6561, 0.4061, 0.6661, 0.4061, 0.4151, 0.3755, 0.4211, 0.3753, 0.4512, 0.4057, 0.4425, 0.3755, 0.4211, 0.3444, 0.415, 0.3439, 0.4423, 0.3753, 0.4512, 0.1359, 0.6359, 0.1511, 0.6575, 0.1558, 0.6531, 0.1405, 0.6315, 0.1406, 0.6316, 0.1558, 0.6532, 0.1511, 0.6575, 0.1359, 0.6359, 0.1323, 0.6637, 0.137, 0.6593, 0.1626, 0.6424, 0.1604, 0.6438, 0.4079, 0.5496, 0.4078, 0.557, 0.3763, 0.5556, 0.3763, 0.5482, 0.3763, 0.5482, 0.3763, 0.5556, 0.3461, 0.5569, 0.3461, 0.5495, 0.4079, 0.5496, 0.4307, 0.5551, 0.4307, 0.5625, 0.4078, 0.557, 0.3461, 0.5569, 0.3205, 0.5624, 0.3205, 0.555, 0.3461, 0.5495, 0.4307, 0.626, 0.4066, 0.6361, 0.4078, 0.557, 0.4307, 0.5625, 0.1433, 0.6648, 0.1253, 0.6383, 0.1545, 0.6219, 0.1692, 0.6435, 0.3941, 0.8143, 0.3852, 0.8174, 0.378, 0.7963, 0.3879, 0.7963, 0.4155, 0.8763, 0.4066, 0.8794, 0.3852, 0.8174, 0.3941, 0.8143, 0.4118, 0.8779, 0.4214, 0.8746, 0.4, 0.8125, 0.3903, 0.8158, 0.436, 0.8694, 0.437, 0.869, 0.4156, 0.8069, 0.4146, 0.8074, 0.4252, 0.873, 0.4155, 0.8763, 0.3941, 0.8143, 0.4038, 0.8109, 0.4039, 0.8806, 0.4118, 0.8779, 0.3903, 0.8158, 0.3824, 0.8185, 0.4303, 0.8715, 0.436, 0.8694, 0.4146, 0.8074, 0.4089, 0.8094, 0.4331, 0.8703, 0.4252, 0.873, 0.4038, 0.8109, 0.4116, 0.8082, 0.3999, 0.8819, 0.4039, 0.8806, 0.3824, 0.8185, 0.3785, 0.8198, 0.4066, 0.8794, 0.4009, 0.8815, 0.3795, 0.8194, 0.3852, 0.8174, 0.4214, 0.8746, 0.4303, 0.8715, 0.4089, 0.8094, 0.4, 0.8125, 0.437, 0.869, 0.4331, 0.8703, 0.4116, 0.8082, 0.4156, 0.8069, 0.4009, 0.8815, 0.3999, 0.8819, 0.3785, 0.8198, 0.3795, 0.8194, 0.6339, 0.8803, 0.5596, 0.8803, 0.7002, 0.8803, 0.6546, 0.8803, 0.6438, 0.8803, 0.7002, 0.854, 0.5596, 0.854, 0.5596, 0.8803, 0.5596, 0.8803, 0.7002, 0.8803, 0.713, 0.8803, 0.7002, 0.8803, 0.7002, 0.854, 0.713, 0.854, 0.713, 0.854, 0.5468, 0.854, 0.5468, 0.854, 0.713, 0.854, 0.6546, 0.8803, 0.7002, 0.8803, 0.713, 0.8803, 0.713, 0.8803, 0.7002, 0.8803, 0.6504, 0.8803, 0.6603, 0.8803, 0.6667, 0.8803, 0.6678, 0.8803, 0.6634, 0.8803, 0.6396, 0.8803, 0.6504, 0.8803, 0.7002, 0.8803, 0.5596, 0.8803, 0.7002, 0.854, 0.5596, 0.854, 0.5468, 0.854, 0.713, 0.854, 0.5596, 0.8803, 0.5596, 0.8803, 0.5596, 0.854, 0.7002, 0.854, 0.7002, 0.8803, 0.7002, 0.8803, 0.713, 0.8803, 0.713, 0.854, 0.7002, 0.854, 0.713, 0.8803, 0.713, 0.8803, 0.713, 0.854, 0.713, 0.854, 0.5468, 0.8803, 0.5596, 0.8803, 0.5596, 0.8803, 0.6339, 0.8803, 0.6275, 0.8803, 0.6264, 0.8803, 0.6308, 0.8803, 0.6396, 0.8803, 0.5596, 0.8803, 0.5596, 0.8803, 0.5468, 0.8803, 0.857, 0.9298, 0.8496, 0.9071, 0.8496, 0.9071, 0.857, 0.9298, 0.8496, 0.9071, 0.8303, 0.8931, 0.8303, 0.8931, 0.8496, 0.9071, 0.8303, 0.8931, 0.8065, 0.8931, 0.8065, 0.8931, 0.8303, 0.8931, 0.8065, 0.8931, 0.7872, 0.9071, 0.7872, 0.9071, 0.8065, 0.8931, 0.7872, 0.9071, 0.7798, 0.9298, 0.7798, 0.9298, 0.7872, 0.9071, 0.7798, 0.9298, 0.7872, 0.9525, 0.7872, 0.9525, 0.7798, 0.9298, 0.7872, 0.9525, 0.8065, 0.9665, 0.8065, 0.9665, 0.7872, 0.9525, 0.8065, 0.9665, 0.8303, 0.9665, 0.8303, 0.9665, 0.8065, 0.9665, 0.8496, 0.9071, 0.8303, 0.8931, 0.8065, 0.8931, 0.7872, 0.9071, 0.7798, 0.9298, 0.7872, 0.9525, 0.8065, 0.9665, 0.8303, 0.9665, 0.8496, 0.9525, 0.857, 0.9298, 0.8303, 0.9665, 0.8496, 0.9525, 0.8496, 0.9525, 0.8303, 0.9665, 0.8496, 0.9525, 0.857, 0.9298, 0.857, 0.9298, 0.8496, 0.9525, 0.857, 0.9298, 0.8496, 0.9525, 0.8303, 0.9665, 0.8065, 0.9665, 0.7872, 0.9525, 0.7798, 0.9298, 0.7872, 0.9071, 0.8065, 0.8931, 0.8303, 0.8931, 0.8496, 0.9071, 0.9685, 0.8087, 0.9623, 0.7895, 0.9623, 0.7895, 0.9685, 0.8087, 0.9623, 0.7895, 0.946, 0.7776, 0.946, 0.7776, 0.9623, 0.7895, 0.946, 0.7776, 0.9258, 0.7776, 0.9258, 0.7776, 0.946, 0.7776, 0.9258, 0.7776, 0.9095, 0.7895, 0.9095, 0.7895, 0.9258, 0.7776, 0.9095, 0.7895, 0.9032, 0.8087, 0.9032, 0.8087, 0.9095, 0.7895, 0.9032, 0.8087, 0.9095, 0.8279, 0.9095, 0.8279, 0.9032, 0.8087, 0.9095, 0.8279, 0.9258, 0.8397, 0.9258, 0.8397, 0.9095, 0.8279, 0.9258, 0.8397, 0.946, 0.8397, 0.946, 0.8397, 0.9258, 0.8397, 0.9623, 0.7895, 0.946, 0.7776, 0.9258, 0.7776, 0.9095, 0.7895, 0.9032, 0.8087, 0.9095, 0.8279, 0.9258, 0.8397, 0.946, 0.8397, 0.9623, 0.8279, 0.9685, 0.8087, 0.946, 0.8397, 0.9623, 0.8279, 0.9623, 0.8279, 0.946, 0.8397, 0.9623, 0.8279, 0.9685, 0.8087, 0.9685, 0.8087, 0.9623, 0.8279, 0.9685, 0.8087, 0.9623, 0.8279, 0.946, 0.8397, 0.9258, 0.8397, 0.9095, 0.8279, 0.9032, 0.8087, 0.9095, 0.7895, 0.9258, 0.7776, 0.946, 0.7776, 0.9623, 0.7895, 0.1394, 0.6345, 0.1423, 0.6428, 0.139, 0.644, 0.1423, 0.6428, 0.1394, 0.6345, 0.1361, 0.6357, 0.1474, 0.6207, 0.1626, 0.6424, 0.1604, 0.6438, 0.1626, 0.6422, 0.1474, 0.6206, 0.1452, 0.6222, 0.5468, 0.8803, 0.5596, 0.8803, 0.5596, 0.854, 0.5468, 0.854, 0.5596, 0.8803, 0.5468, 0.8803, 0.5468, 0.854, 0.5596, 0.854, 0.5468, 0.8803, 0.5468, 0.8803, 0.5468, 0.854, 0.5468, 0.854, 0.7002, 0.854, 0.5596, 0.854, 0.5468, 0.854, 0.713, 0.854, 0.5468, 0.8803, 0.5468, 0.854, 0.5596, 0.854, 0.5596, 0.8803, 0.5596, 0.8803, 0.5596, 0.854, 0.5468, 0.854, 0.5468, 0.8803, 0.5468, 0.8803, 0.5468, 0.854, 0.5468, 0.854, 0.5468, 0.8803, 0.713, 0.854, 0.5468, 0.854, 0.5596, 0.854, 0.7002, 0.854])
me_sphere_006.use_remesh_fix_poles = True
me_sphere_006.use_remesh_preserve_attributes = False
me_sphere_006.use_mirror_x = True
me_sphere_006.update()
arm_armature = bpy.data.armatures.new('Armature')  # bones are not reproduced

# ---- objects
ob_leg = bpy.data.objects.new('Leg', me_sphere_006)
ob_lower_002 = bpy.data.objects.new('Lower_002', arm_armature)

# ---- transforms, parenting, visibility, modifiers, constraints
ob_leg.parent = ob_lower_002
ob_leg.matrix_parent_inverse = Matrix(((1.0, -0.0, 0.0, -0.0), (-0.0, 1.0, -0.0, -0.1279), (0.0, -0.0, 1.0, -1.637), (-0.0, 0.0, -0.0, 1.0)))
ob_leg.location = (0.0, 0.0, 0.0)
ob_leg.use_mesh_mirror_x = True
_vg = ob_leg.vertex_groups.new(name='Spine')
_vg = ob_leg.vertex_groups.new(name='Thigh.l')
for _i, _w in zip([0, 1, 2, 3, 4, 5, 6, 7, 8, 9, 10, 11, 12, 13, 14, 15, 16, 17, 18, 19, 20, 21, 22, 23, 24, 25, 26, 27, 28, 29, 30, 31, 32, 33, 34, 35, 36, 37, 38, 39, 40, 41, 42, 43, 44, 45, 46, 47, 48, 49, 50, 51, 52, 53, 54, 55, 56, 57, 58, 59, 60, 61, 62, 63, 64, 65, 66, 67, 68, 69, 70, 71, 72, 73, 74, 75, 76, 77, 78, 79, 80, 81, 82, 83, 84, 85, 86, 87, 88, 89, 90, 91, 92, 93, 94, 95, 96, 97, 98, 99, 100, 101, 102, 103, 104, 105, 106, 107, 108, 109, 110, 111, 112, 113, 114, 115, 116, 117, 118, 119, 120, 121, 122, 123, 124, 125, 126, 127, 128, 129, 130, 131, 132, 191, 192, 193, 194, 195, 196, 197, 198, 199, 200, 201, 202, 203, 204, 205, 206, 207, 208, 209, 210, 211, 212, 213, 214, 215, 216, 217, 218, 219, 220, 221, 222, 223, 224, 225, 226, 227, 228, 229, 230, 231, 232, 233, 234, 235, 236, 273, 274, 275, 276, 277, 278, 279, 280, 281, 282, 283, 284, 285, 286, 287, 288, 289, 290, 291, 292, 624, 625, 626, 629], [1.0, 1.0, 1.0, 1.0, 1.0, 1.0, 1.0, 1.0, 1.0, 1.0, 1.0, 1.0, 1.0, 1.0, 1.0, 1.0, 1.0, 1.0, 1.0, 1.0, 1.0, 1.0, 1.0, 1.0, 1.0, 1.0, 1.0, 1.0, 1.0, 1.0, 1.0, 1.0, 1.0, 1.0, 1.0, 1.0, 1.0, 1.0, 1.0, 1.0, 1.0, 1.0, 1.0, 1.0, 1.0, 1.0, 1.0, 1.0, 1.0, 1.0, 1.0, 1.0, 1.0, 1.0, 1.0, 1.0, 1.0, 1.0, 1.0, 1.0, 1.0, 1.0, 1.0, 1.0, 1.0, 1.0, 1.0, 1.0, 1.0, 1.0, 1.0, 1.0, 1.0, 1.0, 1.0, 1.0, 1.0, 1.0, 1.0, 1.0, 1.0, 1.0, 1.0, 1.0, 1.0, 1.0, 1.0, 1.0, 1.0, 1.0, 1.0, 1.0, 1.0, 1.0, 1.0, 1.0, 1.0, 1.0, 1.0, 1.0, 1.0, 1.0, 1.0, 1.0, 1.0, 1.0, 1.0, 1.0, 1.0, 0.0, 0.0, 0.0, 0.0, 0.0, 0.0, 0.0, 0.0, 0.0, 0.0, 0.0, 0.0, 0.0, 0.0, 0.0, 0.0, 0.0, 0.0, 0.0, 0.0, 0.0, 0.0, 0.0, 0.0, 0.9794, 0.9819, 0.9807, 0.983, 0.9833, 0.9704, 0.9796, 0.9816, 0.9806, 0.9824, 0.9808, 0.978, 0.9822, 0.983, 0.9797, 0.9745, 0.9828, 0.9818, 0.9797, 0.9759, 0.9851, 0.9811, 0.9806, 0.9816, 0.9796, 0.9833, 0.9789, 0.9826, 0.9789, 0.9834, 0.9801, 0.9793, 0.9787, 0.9786, 0.9775, 0.9795, 0.9778, 0.9802, 0.9772, 0.977, 0.9965, 0.9962, 0.9961, 0.9948, 0.9952, 0.9961, 0.4992, 0.5373, 0.4372, 0.502, 0.3619, 0.48, 0.2623, 0.4822, 0.4393, 0.5099, 0.5318, 0.5779, 0.6804, 0.7456, 0.6452, 0.6834, 0.6021, 0.6292, 0.5534, 0.5805, 0.0, 0.0, 0.0, 0.0]): _vg.add([_i], _w, 'REPLACE')
_vg = ob_leg.vertex_groups.new(name='Shin.l')
for _i, _w in zip([133, 134, 135, 136, 137, 138, 139, 140, 141, 142, 143, 144, 145, 146, 147, 148, 149, 150, 151, 152, 153, 154, 155, 156, 157, 158, 159, 160, 161, 162, 163, 164, 165, 166, 167, 168, 169, 170, 171, 172, 173, 174, 175, 176, 177, 178, 179, 180, 181, 182, 183, 184, 185, 186, 187, 188, 189, 190, 239, 240, 241, 242, 243, 244, 245, 246, 247, 248, 249, 250, 251, 252, 253, 254, 255, 256, 257, 258, 259, 260, 262, 264, 271, 272, 293, 294, 295, 296, 297, 298, 299, 300, 301, 302, 303, 304, 305, 306, 307, 308, 309, 310], [0.9949, 0.9955, 0.9957, 0.9956, 0.9951, 0.9942, 0.9931, 0.9917, 0.9894, 0.991, 0.9908, 0.9935, 1.0, 1.0, 1.0, 1.0, 1.0, 1.0, 1.0, 1.0, 1.0, 1.0, 1.0, 1.0, 1.0, 1.0, 1.0, 1.0, 1.0, 1.0, 1.0, 1.0, 1.0, 1.0, 1.0, 1.0, 1.0, 1.0, 1.0, 1.0, 1.0, 1.0, 1.0, 1.0, 1.0, 1.0, 1.0, 1.0, 1.0, 1.0, 1.0, 1.0, 1.0, 1.0, 1.0, 1.0, 1.0, 1.0, 0.1299, 0.05174, 0.09564, 0.07919, 0.06654, 0.05181, 0.1123, 0.0756, 0.07431, 0.08314, 0.8771, 0.8928, 0.8484, 0.8612, 0.9058, 0.9145, 0.912, 0.9033, 0.9124, 0.8892, 0.872, 0.8552, 0.03261, 0.06312, 0.5639, 0.5944, 0.7602, 0.7093, 0.7193, 0.6901, 0.6831, 0.6662, 0.6497, 0.6395, 0.6179, 0.6111, 0.5873, 0.5815, 0.5576, 0.551, 0.529, 0.5195, 0.5298, 0.5277]): _vg.add([_i], _w, 'REPLACE')
_vg = ob_leg.vertex_groups.new(name='CKnee.l')
for _i, _w in zip([196, 206], [0.009189, 0.0009427]): _vg.add([_i], _w, 'REPLACE')
_vg = ob_leg.vertex_groups.new(name='CLeg.l')
for _i, _w in zip([97, 98, 99, 100, 101, 102, 103, 104, 105, 106, 107, 108, 109, 110, 111, 112, 113, 114, 115, 116, 117, 118, 119, 120, 121, 122, 123, 124, 125, 126, 127, 128, 129, 130, 131, 132, 133, 134, 135, 136, 137, 138, 139, 140, 141, 142, 143, 144, 145, 146, 147, 148, 149, 150, 151, 152, 153, 154, 155, 156, 157, 158, 159, 160, 161, 162, 163, 164, 165, 166, 167, 168, 169, 170, 171, 172, 173, 174, 175, 176, 177, 178, 179, 180, 181, 182, 183, 184, 185, 186, 187, 188, 189, 190, 221, 222, 223, 224, 225, 226, 227, 228, 229, 230, 232, 234, 235, 237, 238, 239, 240, 241, 242, 243, 244, 245, 246, 247, 248, 249, 250, 251, 252, 253, 254, 255, 256, 257, 258, 259, 260, 261, 262, 263, 264, 265, 266, 267, 268, 269, 270, 271, 272, 273, 274, 275, 276, 277, 278, 279, 280, 281, 282, 283, 284, 285, 286, 287, 288, 289, 290, 291, 292, 293, 294, 295, 296, 297, 298, 299, 300, 301, 302, 303, 304, 305, 306, 307, 308, 309, 310, 622, 623, 624, 625, 626, 627, 628, 629], [0.0, 0.0, 0.0, 0.0, 0.0, 0.0, 0.0, 0.0, 0.0, 0.0, 0.0, 0.0, 0.0, 0.0, 0.0, 0.0, 0.0, 0.0, 0.0, 0.0, 0.0, 0.0, 0.0, 0.0, 0.0, 0.0, 0.0, 0.0, 0.0, 0.0, 0.0, 0.0, 0.0, 0.0, 0.0, 0.0, 0.0, 0.0, 0.0, 0.0, 0.0, 0.0, 0.0, 0.0, 0.0, 0.0, 0.0, 0.0, 0.0, 0.0, 0.0, 0.0, 0.0, 0.0, 0.0, 0.0, 0.0, 0.0, 0.0, 0.0, 0.0, 0.0, 0.0, 0.0, 0.0, 0.0, 0.0, 0.0, 0.0, 0.0, 0.0, 0.0, 0.0, 0.0, 0.0, 0.0, 0.0, 0.0, 0.0, 0.0, 0.0, 0.0, 0.0, 0.0, 0.0, 0.0, 0.0, 0.0, 0.0, 0.0, 0.0, 0.0, 0.0, 0.0, 0.0, 0.0, 0.0, 0.0, 0.0, 0.0, 0.0, 0.0, 0.0, 0.0, 0.0, 0.0, 0.0, 0.0, 0.0, 0.0, 0.0, 0.0, 0.0, 0.0, 0.0, 0.0, 0.0, 0.0, 0.0, 0.0, 0.0, 0.0, 0.0, 0.0, 0.0, 0.0, 0.0, 0.0, 0.0, 0.0, 0.0, 0.0, 0.0, 0.0, 0.0, 0.0, 0.0, 0.0, 0.0, 0.0, 0.0, 0.0, 0.0, 0.0, 0.0, 0.0, 0.0, 0.0, 0.0, 0.0, 0.0, 0.0, 0.0, 0.0, 0.0, 0.0, 0.0, 0.0, 0.0, 0.0, 0.0, 0.0, 0.0, 0.0, 0.0, 0.0, 0.0, 0.0, 0.0, 0.0, 0.0, 0.0, 0.0, 0.0, 0.0, 0.0, 0.0, 0.0, 0.0, 0.0, 0.0, 0.0, 0.0, 0.0, 0.0, 0.0, 0.0, 0.0, 0.0]): _vg.add([_i], _w, 'REPLACE')
_vg = ob_leg.vertex_groups.new(name='Foot.l')
for _i, _w in zip([175, 176, 177, 178, 179, 180, 181, 182, 183, 184, 237, 238, 239, 240, 241, 242, 243, 244, 245, 246, 247, 248, 249, 250, 251, 252, 253, 254, 255, 256, 257, 258, 259, 260, 261, 262, 263, 264, 265, 266, 267, 268, 269, 270, 622, 623, 624, 625, 626, 627, 628, 629], [0.0, 0.0, 0.0, 0.0, 0.0, 0.0, 0.0, 0.0, 0.0, 0.0, 0.9338, 0.8426, 0.4117, 0.08814, 0.4804, 0.6933, 0.718, 0.7868, 0.5522, 0.1981, 0.8164, 0.5088, 0.06738, 0.07898, 0.001015, 0.02087, 0.07831, 0.07168, 0.06229, 0.05429, 0.07552, 0.05377, 0.03303, 0.003947, 0.9787, 0.8341, 0.9382, 0.8021, 0.9896, 0.9336, 0.9184, 0.9463, 0.9701, 0.9869, 0.9682, 0.9787, 1.0, 0.9763, 0.9705, 0.9382, 0.9566, 1.0]): _vg.add([_i], _w, 'REPLACE')
_vg = ob_leg.vertex_groups.new(name='Thigh.r')
for _i, _w in zip([311, 312, 313, 314, 315, 316, 317, 318, 319, 320, 321, 322, 323, 324, 325, 326, 327, 328, 329, 330, 331, 332, 333, 334, 335, 336, 337, 338, 339, 340, 341, 342, 343, 344, 345, 346, 347, 348, 349, 350, 351, 352, 353, 354, 355, 356, 357, 358, 359, 360, 361, 362, 363, 364, 365, 366, 367, 368, 369, 370, 371, 372, 373, 374, 375, 376, 377, 378, 379, 380, 381, 382, 383, 384, 385, 386, 387, 388, 389, 390, 391, 392, 393, 394, 395, 396, 397, 398, 399, 400, 401, 402, 403, 404, 405, 406, 407, 408, 409, 410, 411, 412, 413, 414, 415, 416, 417, 418, 419, 420, 421, 422, 423, 424, 425, 426, 427, 428, 429, 430, 431, 432, 433, 434, 435, 436, 437, 438, 439, 440, 441, 442, 443, 502, 503, 504, 505, 506, 507, 508, 509, 510, 511, 512, 513, 514, 515, 516, 517, 518, 519, 520, 521, 522, 523, 524, 525, 526, 527, 528, 529, 530, 531, 532, 533, 534, 535, 536, 537, 538, 539, 540, 541, 542, 543, 544, 545, 546, 547, 584, 585, 586, 587, 588, 589, 590, 591, 592, 593, 594, 595, 596, 597, 598, 599, 600, 601, 602, 603, 632, 633, 634, 637], [1.0, 1.0, 1.0, 1.0, 1.0, 1.0, 1.0, 1.0, 1.0, 1.0, 1.0, 1.0, 1.0, 1.0, 1.0, 1.0, 1.0, 1.0, 1.0, 1.0, 1.0, 1.0, 1.0, 1.0, 1.0, 1.0, 1.0, 1.0, 1.0, 1.0, 1.0, 1.0, 1.0, 1.0, 1.0, 1.0, 1.0, 1.0, 1.0, 1.0, 1.0, 1.0, 1.0, 1.0, 1.0, 1.0, 1.0, 1.0, 1.0, 1.0, 1.0, 1.0, 1.0, 1.0, 1.0, 1.0, 1.0, 1.0, 1.0, 1.0, 1.0, 1.0, 1.0, 1.0, 1.0, 1.0, 1.0, 1.0, 1.0, 1.0, 1.0, 1.0, 1.0, 1.0, 1.0, 1.0, 1.0, 1.0, 1.0, 1.0, 1.0, 1.0, 1.0, 1.0, 1.0, 1.0, 1.0, 1.0, 1.0, 1.0, 1.0, 1.0, 1.0, 1.0, 1.0, 1.0, 1.0, 1.0, 1.0, 1.0, 1.0, 1.0, 1.0, 1.0, 1.0, 1.0, 1.0, 1.0, 1.0, 0.0, 0.0, 0.0, 0.0, 0.0, 0.0, 0.0, 0.0, 0.0, 0.0, 0.0, 0.0, 0.0, 0.0, 0.0, 0.0, 0.0, 0.0, 0.0, 0.0, 0.0, 0.0, 0.0, 0.0, 0.9794, 0.9819, 0.9807, 0.983, 0.9833, 0.9704, 0.9796, 0.9816, 0.9806, 0.9824, 0.9808, 0.978, 0.9822, 0.983, 0.9797, 0.9745, 0.9828, 0.9818, 0.9797, 0.9759, 0.9851, 0.9811, 0.9806, 0.9816, 0.9796, 0.9833, 0.9789, 0.9826, 0.9789, 0.9834, 0.9801, 0.9793, 0.9787, 0.9786, 0.9775, 0.9795, 0.9778, 0.9802, 0.9772, 0.977, 0.9965, 0.9962, 0.9961, 0.9948, 0.9952, 0.9961, 0.5011, 0.5386, 0.4396, 0.5033, 0.365, 0.4812, 0.2666, 0.4828, 0.4408, 0.5099, 0.5322, 0.578, 0.6808, 0.7458, 0.6459, 0.684, 0.6031, 0.63, 0.5548, 0.5816, 0.0, 0.0, 0.0, 0.0]): _vg.add([_i], _w, 'REPLACE')
_vg = ob_leg.vertex_groups.new(name='Shin.r')
for _i, _w in zip([444, 445, 446, 447, 448, 449, 450, 451, 452, 453, 454, 455, 456, 457, 458, 459, 460, 461, 462, 463, 464, 465, 466, 467, 468, 469, 470, 471, 472, 473, 474, 475, 476, 477, 478, 479, 480, 481, 482, 483, 484, 485, 486, 487, 488, 489, 490, 491, 492, 493, 494, 495, 496, 497, 498, 499, 500, 501, 549, 550, 551, 552, 553, 554, 555, 556, 557, 558, 559, 560, 561, 562, 563, 564, 565, 566, 567, 568, 569, 570, 571, 573, 575, 582, 583, 604, 605, 606, 607, 608, 609, 610, 611, 612, 613, 614, 615, 616, 617, 618, 619, 620, 621], [0.9948, 0.9955, 0.9958, 0.9955, 0.995, 0.9943, 0.9933, 0.9918, 0.9894, 0.991, 0.9907, 0.9934, 1.0, 1.0, 1.0, 1.0, 1.0, 1.0, 1.0, 1.0, 1.0, 1.0, 1.0, 1.0, 1.0, 1.0, 1.0, 1.0, 1.0, 1.0, 1.0, 1.0, 1.0, 1.0, 1.0, 1.0, 1.0, 1.0, 1.0, 1.0, 1.0, 1.0, 1.0, 1.0, 1.0, 1.0, 1.0, 1.0, 1.0, 1.0, 1.0, 1.0, 1.0, 1.0, 1.0, 1.0, 1.0, 1.0, 0.001158, 0.1126, 0.06521, 0.09667, 0.08033, 0.06031, 0.02993, 0.1063, 0.07795, 0.0759, 0.07888, 0.8762, 0.8922, 0.8493, 0.8599, 0.9053, 0.9143, 0.9117, 0.9033, 0.9124, 0.8894, 0.8723, 0.8557, 0.03435, 0.05901, 0.5582, 0.6037, 0.7843, 0.7104, 0.7369, 0.6946, 0.6965, 0.672, 0.66, 0.6453, 0.6259, 0.6162, 0.5935, 0.5856, 0.5623, 0.5536, 0.5326, 0.5202, 0.536, 0.5265]): _vg.add([_i], _w, 'REPLACE')
_vg = ob_leg.vertex_groups.new(name='CKnee.r')
for _i, _w in zip([507, 517], [0.009189, 0.0009427]): _vg.add([_i], _w, 'REPLACE')
_vg = ob_leg.vertex_groups.new(name='CLeg.r')
for _i, _w in zip([408, 409, 410, 411, 412, 413, 414, 415, 416, 417, 418, 419, 420, 421, 422, 423, 424, 425, 426, 427, 428, 429, 430, 431, 432, 433, 434, 435, 436, 437, 438, 439, 440, 441, 442, 443, 444, 445, 446, 447, 448, 449, 450, 451, 452, 453, 454, 455, 456, 457, 458, 459, 460, 461, 462, 463, 464, 465, 466, 467, 468, 469, 470, 471, 472, 473, 474, 475, 476, 477, 478, 479, 480, 481, 482, 483, 484, 485, 486, 487, 488, 489, 490, 491, 492, 493, 494, 495, 496, 497, 498, 499, 500, 501, 532, 533, 534, 535, 536, 537, 538, 539, 540, 541, 543, 545, 546, 548, 549, 550, 551, 552, 553, 554, 555, 556, 557, 558, 559, 560, 561, 562, 563, 564, 565, 566, 567, 568, 569, 570, 571, 572, 573, 574, 575, 576, 577, 578, 579, 580, 581, 582, 583, 584, 585, 586, 587, 588, 589, 590, 591, 592, 593, 594, 595, 596, 597, 598, 599, 600, 601, 602, 603, 604, 605, 606, 607, 608, 609, 610, 611, 612, 613, 614, 615, 616, 617, 618, 619, 620, 621, 630, 631, 632, 633, 634, 635, 636, 637], [0.0, 0.0, 0.0, 0.0, 0.0, 0.0, 0.0, 0.0, 0.0, 0.0, 0.0, 0.0, 0.0, 0.0, 0.0, 0.0, 0.0, 0.0, 0.0, 0.0, 0.0, 0.0, 0.0, 0.0, 0.0, 0.0, 0.0, 0.0, 0.0, 0.0, 0.0, 0.0, 0.0, 0.0, 0.0, 0.0, 0.0, 0.0, 0.0, 0.0, 0.0, 0.0, 0.0, 0.0, 0.0, 0.0, 0.0, 0.0, 0.0, 0.0, 0.0, 0.0, 0.0, 0.0, 0.0, 0.0, 0.0, 0.0, 0.0, 0.0, 0.0, 0.0, 0.0, 0.0, 0.0, 0.0, 0.0, 0.0, 0.0, 0.0, 0.0, 0.0, 0.0, 0.0, 0.0, 0.0, 0.0, 0.0, 0.0, 0.0, 0.0, 0.0, 0.0, 0.0, 0.0, 0.0, 0.0, 0.0, 0.0, 0.0, 0.0, 0.0, 0.0, 0.0, 0.0, 0.0, 0.0, 0.0, 0.0, 0.0, 0.0, 0.0, 0.0, 0.0, 0.0, 0.0, 0.0, 0.0, 0.0, 0.0, 0.0, 0.0, 0.0, 0.0, 0.0, 0.0, 0.0, 0.0, 0.0, 0.0, 0.0, 0.0, 0.0, 0.0, 0.0, 0.0, 0.0, 0.0, 0.0, 0.0, 0.0, 0.0, 0.0, 0.0, 0.0, 0.0, 0.0, 0.0, 0.0, 0.0, 0.0, 0.0, 0.0, 0.0, 0.0, 0.0, 0.0, 0.0, 0.0, 0.0, 0.0, 0.0, 0.0, 0.0, 0.0, 0.0, 0.0, 0.0, 0.0, 0.0, 0.0, 0.0, 0.0, 0.0, 0.0, 0.0, 0.0, 0.0, 0.0, 0.0, 0.0, 0.0, 0.0, 0.0, 0.0, 0.0, 0.0, 0.0, 0.0, 0.0, 0.0, 0.0, 0.0, 0.0, 0.0, 0.0, 0.0, 0.0, 0.0]): _vg.add([_i], _w, 'REPLACE')
_vg = ob_leg.vertex_groups.new(name='Foot.r')
for _i, _w in zip([486, 487, 488, 489, 490, 491, 492, 493, 494, 495, 548, 549, 550, 551, 552, 553, 554, 555, 556, 557, 558, 559, 560, 561, 562, 563, 564, 565, 566, 567, 568, 569, 570, 571, 572, 573, 574, 575, 576, 577, 578, 579, 580, 581, 630, 631, 632, 633, 634, 635, 636, 637], [0.0, 0.0, 0.0, 0.0, 0.0, 0.0, 0.0, 0.0, 0.0, 0.0, 0.9338, 0.8426, 0.4117, 0.08814, 0.4804, 0.6933, 0.718, 0.7868, 0.5522, 0.1981, 0.8164, 0.5088, 0.06738, 0.07898, 0.001015, 0.02087, 0.07831, 0.07236, 0.0634, 0.05429, 0.07552, 0.05377, 0.03303, 0.003947, 0.9787, 0.8341, 0.9382, 0.8021, 0.9896, 0.9336, 0.9184, 0.9463, 0.9701, 0.9869, 0.9682, 0.9787, 1.0, 0.9763, 0.9705, 0.9382, 0.9566, 1.0]): _vg.add([_i], _w, 'REPLACE')
_vg = ob_leg.vertex_groups.new(name='Thigh.l.001')
for _i, _w in zip([10, 17, 85, 86, 87, 88, 97, 98, 99, 100, 101, 102, 103, 104, 105, 106, 107, 108, 109, 110, 111, 112, 113, 114, 115, 116, 117, 118, 119, 120, 121, 122, 123, 124, 125, 126, 127, 128, 129, 130, 131, 132, 133, 134, 135, 136, 137, 138, 142, 143, 144, 145, 146, 147, 148, 149, 150, 151, 152, 153, 154, 155, 156, 158, 159, 160, 161, 163, 164, 165, 166, 167, 168, 169, 170, 171, 172, 173, 174, 185, 187, 189, 190, 191, 195, 196, 197, 201, 202, 206, 213, 214, 215, 220, 231, 232, 233, 234, 235, 236, 271, 272, 273, 274, 275, 276, 277, 278, 279, 280, 281, 282, 283, 284, 285, 286, 287, 288, 289, 290, 291, 292, 293, 294, 295, 296, 297, 298, 299, 300, 301, 302, 303, 304, 305, 306, 307, 308, 309, 310, 624, 625, 626, 629], [5.346e-05, 0.000225, 0.0004699, 0.001193, 0.001302, 0.0007091, 0.1525, 0.1776, 0.1805, 0.1622, 0.101, 0.06405, 0.03542, 0.02421, 0.02304, 0.031, 0.05353, 0.101, 0.6526, 0.2815, 0.1981, 0.09475, 0.1323, 0.2224, 0.4625, 0.5957, 0.7727, 0.7811, 0.7889, 0.7928, 1.0, 1.0, 1.0, 1.0, 1.0, 1.0, 1.0, 1.0, 1.0, 1.0, 1.0, 1.0, 0.04317, 0.0612, 0.04829, 0.02226, 0.006, 0.001166, 0.0007698, 0.004435, 0.01804, 0.00647, 0.05607, 0.04652, 0.02502, 0.002287, 0.005572, 0.007937, 0.06674, 0.05778, 0.03135, 0.00306, 0.007291, 0.003083, 0.0155, 0.001889, 0.004692, 0.02179, 0.002887, 0.009844, 0.02052, 0.02763, 0.0128, 0.02571, 0.001399, 0.008156, 0.002239, 0.01189, 0.02325, 0.001087, 0.001898, 0.0007388, 0.003585, 0.01371, 0.001082, 0.002258, 0.04824, 0.007985, 0.01011, 0.002219, 0.01775, 0.002405, 0.002968, 0.003904, 0.01033, 0.04364, 0.01705, 0.06625, 0.04736, 0.01142, 0.4361, 0.4056, 0.6218, 0.6527, 0.6137, 0.6246, 0.6423, 0.5413, 0.7377, 0.5188, 0.5607, 0.4901, 0.4682, 0.4221, 0.3196, 0.2544, 0.3557, 0.3226, 0.4193, 0.4306, 0.5389, 0.5921, 0.2398, 0.2907, 0.2807, 0.3099, 0.3037, 0.3303, 0.3508, 0.3863, 0.4313, 0.5187, 0.4934, 0.5821, 0.4743, 0.5413, 0.4716, 0.4942, 0.4702, 0.4741, 0.007233, 0.02201, 0.02071, 0.006515]): _vg.add([_i], _w, 'REPLACE')
_vg = ob_leg.vertex_groups.new(name='Foot')
for _i, _w in zip([175, 176, 177, 180, 182, 237, 238, 239, 240, 241, 242, 243, 244, 245, 246, 247, 248, 249, 250, 251, 252, 253, 254, 255, 256, 257, 258, 259, 260, 261, 262, 263, 264, 265, 266, 267, 268, 269, 270, 486, 487, 488, 491, 493, 548, 549, 550, 551, 552, 553, 554, 555, 556, 557, 558, 559, 560, 561, 562, 563, 564, 565, 566, 567, 568, 569, 570, 571, 572, 573, 574, 575, 576, 577, 578, 579, 580, 581, 622, 623, 624, 625, 626, 627, 628, 629, 630, 631, 632, 633, 634, 635, 636, 637], [0.0, 0.0, 0.0, 0.0, 0.0, 0.9673, 0.8916, 0.3665, 0.4087, 0.2759, 0.3931, 0.6872, 0.7801, 0.4552, 0.3561, 0.5578, 0.4405, 0.1001, 0.1322, 0.2985, 0.1195, 0.1314, 0.07746, 0.0632, 0.0515, 0.09948, 0.03407, 0.04192, 0.2889, 1.034, 0.6221, 1.002, 0.6818, 0.5838, 0.4522, 0.6285, 0.6136, 0.4707, 0.4693, 0.0, 0.0, 0.0, 0.0, 0.0, 0.9673, 0.8916, 0.3665, 0.4087, 0.2759, 0.3931, 0.6872, 0.7801, 0.4552, 0.3561, 0.5578, 0.4405, 0.1001, 0.1322, 0.2985, 0.1195, 0.1314, 0.07746, 0.0632, 0.0515, 0.09948, 0.03407, 0.04192, 0.2889, 1.034, 0.6221, 1.002, 0.6818, 0.5838, 0.4522, 0.6285, 0.6136, 0.4707, 0.4693, 1.017, 1.034, 1.007, 0.9776, 0.9703, 1.002, 1.025, 1.005, 1.017, 1.034, 1.007, 0.9776, 0.9703, 1.002, 1.025, 1.005]): _vg.add([_i], _w, 'REPLACE')
_vg = ob_leg.vertex_groups.new(name='Thigh.r.001')
for _i, _w in zip([321, 328, 396, 397, 398, 399, 408, 409, 410, 411, 412, 413, 414, 415, 416, 417, 418, 419, 420, 421, 422, 423, 424, 425, 426, 427, 428, 429, 430, 431, 432, 433, 434, 435, 436, 437, 438, 439, 440, 441, 442, 443, 444, 445, 446, 447, 448, 449, 453, 454, 455, 456, 457, 458, 459, 460, 461, 462, 463, 464, 465, 466, 467, 469, 470, 471, 472, 474, 475, 476, 477, 478, 479, 480, 481, 482, 483, 484, 485, 496, 498, 500, 501, 502, 506, 507, 508, 512, 513, 517, 524, 525, 526, 531, 542, 543, 544, 545, 546, 547, 582, 583, 584, 585, 586, 587, 588, 589, 590, 591, 592, 593, 594, 595, 596, 597, 598, 599, 600, 601, 602, 603, 604, 605, 606, 607, 608, 609, 610, 611, 612, 613, 614, 615, 616, 617, 618, 619, 620, 621, 632, 633, 634, 637], [5.346e-05, 0.000225, 0.0004699, 0.001193, 0.001302, 0.0007091, 0.1525, 0.1776, 0.1805, 0.1622, 0.101, 0.06405, 0.03542, 0.02421, 0.02304, 0.031, 0.05353, 0.101, 0.6526, 0.2815, 0.1981, 0.09475, 0.1323, 0.2224, 0.4625, 0.5957, 0.7727, 0.7811, 0.7889, 0.7928, 1.0, 1.0, 1.0, 1.0, 1.0, 1.0, 1.0, 1.0, 1.0, 1.0, 1.0, 1.0, 0.04317, 0.0612, 0.04829, 0.02226, 0.006, 0.001166, 0.0007698, 0.004435, 0.01804, 0.00647, 0.05607, 0.04652, 0.02502, 0.002287, 0.005572, 0.007937, 0.06674, 0.05778, 0.03135, 0.00306, 0.007291, 0.003083, 0.0155, 0.001889, 0.004692, 0.02179, 0.002887, 0.009844, 0.02052, 0.02763, 0.0128, 0.02571, 0.001399, 0.008156, 0.002239, 0.01189, 0.02325, 0.001087, 0.001898, 0.0007388, 0.003585, 0.01371, 0.001082, 0.002258, 0.04824, 0.007985, 0.01011, 0.002219, 0.01775, 0.002405, 0.002968, 0.003904, 0.01033, 0.04364, 0.01705, 0.06625, 0.04736, 0.01142, 0.4418, 0.3963, 0.6218, 0.6527, 0.6137, 0.6246, 0.6423, 0.5413, 0.7334, 0.5188, 0.5592, 0.4901, 0.4678, 0.422, 0.3192, 0.2542, 0.3557, 0.3226, 0.4193, 0.4306, 0.5389, 0.5921, 0.2157, 0.2896, 0.2631, 0.3054, 0.3037, 0.3303, 0.3508, 0.3863, 0.4313, 0.5187, 0.4934, 0.5821, 0.4743, 0.5413, 0.4716, 0.4942, 0.464, 0.4741, 0.007233, 0.02201, 0.02071, 0.006515]): _vg.add([_i], _w, 'REPLACE')
_m = ob_leg.modifiers.new('Armature', 'ARMATURE')
_m.object = ob_lower_002
ob_lower_002.location = (0.0, 0.1279, 1.637)
ob_lower_002.show_in_front = True

# ---- collection membership
col_collection.objects.link(ob_leg)
col_collection.objects.link(ob_lower_002)

# ---- scene / render settings (as saved in the file)
scene.frame_start = 0; scene.frame_end = 24; scene.frame_set(0)
scene.render.engine = 'BLENDER_EEVEE_NEXT'
scene.cycles.sampling_pattern = 'TABULATED_SOBOL'
scene.cycles.use_light_tree = False
scene.view_settings.view_transform = 'Filmic'
bpy.context.view_layer.update()

# ---- added for rendering (the .blend has no active camera and no usable light): camera, sun
cam_auto = bpy.data.cameras.new('AutoCamera')
cam_auto.lens = 50.0
cam_auto.sensor_width = 36.0
cam_auto.clip_end = 1000.0
ob_auto_camera = bpy.data.objects.new('AutoCamera', cam_auto)
scene.collection.objects.link(ob_auto_camera)
ob_auto_camera.location = (2.53639, -3.11212, 2.79872)
ob_auto_camera.rotation_euler = (1.09748, -7.21219e-08, 0.694738)
scene.camera = ob_auto_camera
light_auto_sun = bpy.data.lights.new('AutoSun', 'SUN')
light_auto_sun.energy = 3.0
light_auto_sun.angle = 0.0523599
ob_auto_sun = bpy.data.objects.new('AutoSun', light_auto_sun)
scene.collection.objects.link(ob_auto_sun)
ob_auto_sun.rotation_euler = (0.872665, 0.174533, 0.523599)
bpy.context.view_layer.update()
